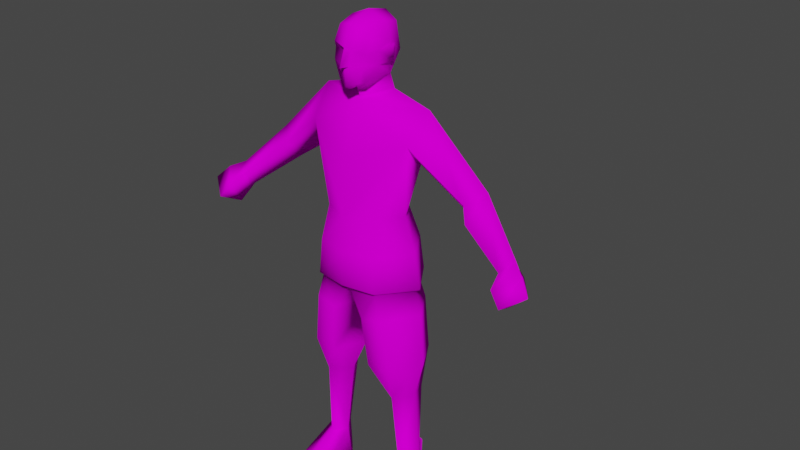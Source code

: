 # Source: anim_ppsh.blend  (saved by Blender 3.3.6; exported with 4.5.12 LTS)
import bpy
from mathutils import Matrix  # noqa: F401  (used for matrix-valued properties, if any)

bpy.ops.wm.read_factory_settings(use_empty=True)
scene = bpy.context.scene
scene.name = 'Scene'

# ---- collections
col_collection = bpy.data.collections.new('Collection'); scene.collection.children.link(col_collection)
col_collection_001 = bpy.data.collections.new('Collection.001'); scene.collection.children.link(col_collection_001)
col_collection_002 = bpy.data.collections.new('Collection.002'); scene.collection.children.link(col_collection_002)

# ---- images (referenced by path relative to the original .blend; pixels are not part of the script)
import os
ASSET_DIR = os.environ.get("B2B_ASSET_DIR", "")  # directory of the original .blend (textures are referenced by path, not embedded)
HERE = os.path.dirname(os.path.abspath(__file__))  # packed textures are extracted next to this script under _unpacked/

def load_image(name, relpath, width, height, colorspace="sRGB"):
    """Load a texture the original file referenced (path relative to the .blend, or extracted next to this script)."""
    p = next((c for c in (os.path.join(HERE, relpath), os.path.join(ASSET_DIR, relpath)) if relpath and os.path.exists(c)), "")
    if p:
        img = bpy.data.images.load(p, check_existing=True)
        img.name = name
    else:  # same state as the original file: an image datablock whose file is absent (Cycles renders it pink)
        img = bpy.data.images.new(name, width, height)
        img.source = "FILE"
        img.filepath = "//" + (relpath or name)
    img.colorspace_settings.name = colorspace
    return img
img_sr_head_1_128_png = load_image('SR_Head_1_128.png', 'SR_Head_1_128.png', 1024, 1024, 'sRGB')
img_sr_skin_256_v2_png = load_image('SR_Skin_256_V2.png', 'SR_Skin_256_V2.png', 1024, 1024, 'sRGB')
img_ppsh_magazine_texture_128_png_002 = load_image('PPSH_Magazine_Texture_128.png.002', 'PPSH_Magazine_Texture_128.png', 1024, 1024, 'sRGB')
img_ppsh_normalmap_001 = load_image('PPSH_NormalMap.001', 'PPSH_NormalMap.png', 1024, 1024, 'sRGB')
img_ppsh_texture_256_png_002 = load_image('PPSH_Texture_256.png.002', 'PPSH_Texture_256.png', 1024, 1024, 'sRGB')
img_ppsh_backsight_png_003 = load_image('PPSH_BackSight.png.003', 'PPSH_BackSight.png', 1024, 1024, 'sRGB')
img_ppsh_frontsight_png_003 = load_image('PPSH_FrontSight.png.003', 'PPSH_FrontSight.png', 1024, 1024, 'sRGB')

# ---- materials (node trees are filled in below, after node groups)
mat_head = bpy.data.materials.new('Head')
mat_skin = bpy.data.materials.new('Skin')
mat_ppsh_magazine_001 = bpy.data.materials.new('PPSH_Magazine.001')
mat_ppsh_001 = bpy.data.materials.new('PPSH.001')
mat_ppsh_backsight_001 = bpy.data.materials.new('PPSH_BackSight.001')
mat_ppsh_frontsight_001 = bpy.data.materials.new('PPSH_FrontSight.001')

# ---- node groups
ng_auto_smooth = bpy.data.node_groups.new('Auto Smooth', 'GeometryNodeTree')
_s = ng_auto_smooth.interface.new_socket(name='Geometry', in_out='OUTPUT', socket_type='NodeSocketGeometry')
_s = ng_auto_smooth.interface.new_socket(name='Geometry', in_out='INPUT', socket_type='NodeSocketGeometry')
_s = ng_auto_smooth.interface.new_socket(name='Angle', in_out='INPUT', socket_type='NodeSocketFloat')
_s.subtype = 'ANGLE'
_s.min_value = 0.0
_s.max_value = 3.142
ng_auto_smooth.is_modifier = True
_N = ng_auto_smooth.nodes; _L = ng_auto_smooth.links
n0 = _N.new('NodeGroupOutput'); n0.name = 'Group Output'; n0.location = (480, -100)
n1 = _N.new('NodeGroupInput'); n1.name = 'Group Input'; n1.location = (-420, -300)
n2 = _N.new('NodeGroupInput'); n2.name = 'Group Input.001'; n2.location = (-60, -100)
n3 = _N.new('GeometryNodeSetShadeSmooth'); n3.name = 'Set Shade Smooth'; n3.location = (120, -100)
n3.domain = 'EDGE'
n4 = _N.new('GeometryNodeSetShadeSmooth'); n4.name = 'Set Shade Smooth.001'; n4.location = (300, -100)
n5 = _N.new('GeometryNodeInputMeshEdgeAngle'); n5.name = 'Edge Angle'; n5.location = (-420, -220)
n6 = _N.new('GeometryNodeInputEdgeSmooth'); n6.name = 'Is Edge Smooth'; n6.location = (-60, -160)
n7 = _N.new('GeometryNodeInputShadeSmooth'); n7.name = 'Is Face Smooth'; n7.location = (-240, -340)
n8 = _N.new('FunctionNodeBooleanMath'); n8.name = 'Boolean Math'; n8.location = (-60, -220)
n9 = _N.new('FunctionNodeCompare'); n9.name = 'Compare'; n9.location = (-240, -180)
n9.operation = 'LESS_EQUAL'
_L.new(n5.outputs[0], n9.inputs[0])
_L.new(n4.outputs[0], n0.inputs[0])
_L.new(n1.outputs[1], n9.inputs[1])
_L.new(n9.outputs[0], n8.inputs[0])
_L.new(n7.outputs[0], n8.inputs[1])
_L.new(n2.outputs[0], n3.inputs[0])
_L.new(n6.outputs[0], n3.inputs[1])
_L.new(n3.outputs[0], n4.inputs[0])
_L.new(n8.outputs[0], n3.inputs[2])
n0.is_active_output = True

# ---- material node trees
mat_head.use_nodes = True; mat_head.node_tree.nodes.clear()
_N = mat_head.node_tree.nodes; _L = mat_head.node_tree.links
n0 = _N.new('ShaderNodeBsdfPrincipled'); n0.name = 'Principled BSDF'; n0.location = (10, 300)
n0.distribution = 'GGX'
n0.subsurface_method = 'RANDOM_WALK_SKIN'
n0.inputs[2].default_value = 0.2717
n0.inputs[3].default_value = 1.45
n0.inputs[13].default_value = 0.0
n0.inputs[27].default_value = (0.0, 0.0, 0.0, 1.0)
n0.inputs[28].default_value = 1.0
n1 = _N.new('ShaderNodeOutputMaterial'); n1.name = 'Material Output'; n1.location = (300, 300)
n2 = _N.new('ShaderNodeTexImage'); n2.name = 'Image Texture'; n2.location = (-348, 141)
n2.image = img_sr_head_1_128_png
n2.interpolation = 'Closest'
_L.new(n0.outputs[0], n1.inputs[0])
_L.new(n2.outputs[0], n0.inputs[0])
n1.is_active_output = True
mat_skin.use_nodes = True; mat_skin.node_tree.nodes.clear()
_N = mat_skin.node_tree.nodes; _L = mat_skin.node_tree.links
n0 = _N.new('ShaderNodeBsdfPrincipled'); n0.name = 'Principled BSDF'; n0.location = (10, 300)
n0.distribution = 'GGX'
n0.subsurface_method = 'RANDOM_WALK_SKIN'
n0.inputs[3].default_value = 1.45
n0.inputs[13].default_value = 0.0
n0.inputs[27].default_value = (0.0, 0.0, 0.0, 1.0)
n0.inputs[28].default_value = 1.0
n1 = _N.new('ShaderNodeOutputMaterial'); n1.name = 'Material Output'; n1.location = (300, 300)
n2 = _N.new('ShaderNodeTexImage'); n2.name = 'Image Texture'; n2.location = (-323, 156)
n2.image = img_sr_skin_256_v2_png
n2.interpolation = 'Closest'
_L.new(n0.outputs[0], n1.inputs[0])
_L.new(n2.outputs[0], n0.inputs[0])
n1.is_active_output = True
mat_ppsh_magazine_001.use_nodes = True; mat_ppsh_magazine_001.node_tree.nodes.clear()
_N = mat_ppsh_magazine_001.node_tree.nodes; _L = mat_ppsh_magazine_001.node_tree.links
n0 = _N.new('ShaderNodeBsdfPrincipled'); n0.name = 'Principled BSDF'; n0.location = (10, 300)
n0.distribution = 'GGX'
n0.subsurface_method = 'RANDOM_WALK_SKIN'
n0.inputs[3].default_value = 1.45
n0.inputs[13].default_value = 0.0
n0.inputs[27].default_value = (0.0, 0.0, 0.0, 1.0)
n0.inputs[28].default_value = 1.0
n1 = _N.new('ShaderNodeOutputMaterial'); n1.name = 'Material Output'; n1.location = (300, 300)
n2 = _N.new('ShaderNodeTexImage'); n2.name = 'Image Texture'; n2.location = (-322, 158)
n2.image = img_ppsh_magazine_texture_128_png_002
n2.interpolation = 'Closest'
_L.new(n0.outputs[0], n1.inputs[0])
_L.new(n2.outputs[0], n0.inputs[0])
n1.is_active_output = True
mat_ppsh_001.use_nodes = True; mat_ppsh_001.node_tree.nodes.clear()
_N = mat_ppsh_001.node_tree.nodes; _L = mat_ppsh_001.node_tree.links
n0 = _N.new('ShaderNodeOutputMaterial'); n0.name = 'Material Output'; n0.location = (300, 300)
n1 = _N.new('ShaderNodeTexImage'); n1.name = 'Image Texture.001'; n1.location = (-527, -145)
n1.image = img_ppsh_normalmap_001
n1.interpolation = 'Closest'
n2 = _N.new('ShaderNodeBsdfPrincipled'); n2.name = 'Principled BSDF'; n2.location = (10, 300)
n2.distribution = 'GGX'
n2.subsurface_method = 'RANDOM_WALK_SKIN'
n2.inputs[3].default_value = 1.45
n2.inputs[13].default_value = 0.0
n2.inputs[27].default_value = (0.0, 0.0, 0.0, 1.0)
n2.inputs[28].default_value = 1.0
n3 = _N.new('ShaderNodeMix'); n3.name = 'Mix'; n3.location = (-220, 12)
n3.data_type = 'RGBA'
n3.inputs[0].default_value = 0.475
n4 = _N.new('ShaderNodeTexImage'); n4.name = 'Image Texture'; n4.location = (-532, 179)
n4.image = img_ppsh_texture_256_png_002
n4.interpolation = 'Closest'
_L.new(n2.outputs[0], n0.inputs[0])
_L.new(n1.outputs[0], n3.inputs[7])
_L.new(n4.outputs[0], n3.inputs[6])
_L.new(n3.outputs[2], n2.inputs[0])
n0.is_active_output = True
mat_ppsh_backsight_001.use_nodes = True; mat_ppsh_backsight_001.node_tree.nodes.clear()
_N = mat_ppsh_backsight_001.node_tree.nodes; _L = mat_ppsh_backsight_001.node_tree.links
n0 = _N.new('ShaderNodeBsdfPrincipled'); n0.name = 'Principled BSDF'; n0.location = (10, 300)
n0.distribution = 'GGX'
n0.subsurface_method = 'RANDOM_WALK_SKIN'
n0.inputs[3].default_value = 1.45
n0.inputs[27].default_value = (0.0, 0.0, 0.0, 1.0)
n0.inputs[28].default_value = 1.0
n1 = _N.new('ShaderNodeOutputMaterial'); n1.name = 'Material Output'; n1.location = (300, 300)
n2 = _N.new('ShaderNodeTexImage'); n2.name = 'Image Texture'; n2.location = (-368, 78)
n2.image = img_ppsh_backsight_png_003
n2.interpolation = 'Closest'
_L.new(n0.outputs[0], n1.inputs[0])
_L.new(n2.outputs[0], n0.inputs[0])
n1.is_active_output = True
mat_ppsh_frontsight_001.use_nodes = True; mat_ppsh_frontsight_001.node_tree.nodes.clear()
_N = mat_ppsh_frontsight_001.node_tree.nodes; _L = mat_ppsh_frontsight_001.node_tree.links
n0 = _N.new('ShaderNodeBsdfPrincipled'); n0.name = 'Principled BSDF'; n0.location = (10, 300)
n0.distribution = 'GGX'
n0.subsurface_method = 'RANDOM_WALK_SKIN'
n0.inputs[3].default_value = 1.45
n0.inputs[27].default_value = (0.0, 0.0, 0.0, 1.0)
n0.inputs[28].default_value = 1.0
n1 = _N.new('ShaderNodeOutputMaterial'); n1.name = 'Material Output'; n1.location = (300, 300)
n2 = _N.new('ShaderNodeTexImage'); n2.name = 'Image Texture'; n2.location = (-492, 117)
n2.image = img_ppsh_frontsight_png_003
n2.interpolation = 'Closest'
_L.new(n0.outputs[0], n1.inputs[0])
_L.new(n2.outputs[0], n0.inputs[0])
n1.is_active_output = True

# ---- world
world_world = bpy.data.worlds.new('World'); scene.world = world_world
world_world.use_nodes = True; world_world.node_tree.nodes.clear()
_N = world_world.node_tree.nodes; _L = world_world.node_tree.links
n0 = _N.new('ShaderNodeOutputWorld'); n0.name = 'World Output'; n0.location = (300, 300)
n1 = _N.new('ShaderNodeBackground'); n1.name = 'Background'; n1.location = (10, 300)
n1.inputs[0].default_value = (0.05088, 0.05088, 0.05088, 1.0)
_L.new(n1.outputs[0], n0.inputs[0])
n0.is_active_output = True
world_world.color = (0.05088, 0.05088, 0.05088)
world_world.use_sun_shadow = False
world_world.sun_shadow_jitter_overblur = 0.0

# ---- meshes
me_cube_001 = bpy.data.meshes.new('Cube.001')
me_cube_001.from_pydata([(0.2081, 0.04616, 1.46), (0.3736, 0.002723, 1.21), (0.1907, -0.04173, 1.364), (0.0, 0.1279, 1.43), (0.1439, 0.1434, 1.369), (0.0, -0.0626, 1.446), (0.0, -0.1403, 0.8565), (0.0, 0.156, 0.8565), (0.2145, -0.001454, 0.8565), (0.0364, -0.08548, 1.541), (0.05397, -0.05981, 1.704), (0.05806, 0.03974, 1.547), (0.05873, 0.06817, 1.706), (0.0, -0.03661, 1.477), (0.0, 0.07869, 1.499), (0.06683, 0.04951, 1.497), (0.0, 0.07519, 1.545), (0.0, 0.08717, 1.727), (0.06799, 0.07462, 1.618), (0.06576, 0.009059, 1.718), (0.05804, -0.08137, 1.656), (0.0, -0.09935, 1.524), (0.0, -0.07576, 1.718), (0.0, -0.05046, 1.516), (0.0, 0.1026, 1.636), (0.07552, 0.02495, 1.649), (0.0, -0.1037, 1.65), (0.0, 0.008407, 1.745), (0.1254, 0.004153, 0.1349), (0.2046, 0.01178, 0.1364), (0.1085, 0.008032, 0.0009261), (0.2212, 0.01829, 0.0009261), (0.0, 0.1544, 1.312), (0.0, -0.1161, 1.31), (0.0, -0.107, 0.8434), (0.1944, 0.002524, 0.8438), (0.0, 0.1227, 0.8434), (0.08231, -0.002215, 0.4306), (0.1976, -0.002215, 0.4375), (0.2313, -0.001307, 0.572), (0.02091, -0.001307, 0.5639), (0.12, -0.196, 0.04282), (0.2192, -0.1878, 0.04314), (0.1031, -0.2075, 0.0002332), (0.2392, -0.2004, 0.0002332), (0.3947, 0.1149, 1.189), (0.0, 0.1256, 1.101), (0.0, -0.1278, 1.101), (0.09736, -0.08576, 1.101), (0.1012, 0.07788, 1.101), (0.05578, -0.08495, 1.6), (0.06621, 0.02573, 1.59), (0.0, -0.1055, 1.592), (0.01436, -0.09886, 1.593), (0.05694, -0.0777, 1.635), (0.01046, -0.0876, 1.641), (0.0, -0.1254, 1.592), (0.04438, -0.06485, 1.537), (0.06214, -0.01668, 1.587), (0.0, -0.07983, 1.516), (0.06562, -0.02099, 1.633), (0.08226, 0.02573, 1.596), (0.08685, 0.02495, 1.652), (0.1154, -0.1226, 0.8565), (0.1292, 0.1249, 0.8584), (0.1602, 0.05887, 0.1354), (0.1606, -0.04382, 0.1355), (0.1632, 0.06836, 0.0009261), (0.1161, 0.1072, 0.8459), (0.1085, -0.1036, 0.8436), (0.176, 0.0598, 0.434), (0.1453, -0.06398, 0.4332), (0.1637, -0.09947, 0.566), (0.1746, 0.09858, 0.5807), (0.1724, -0.2257, 0.04294), (0.1741, -0.251, 0.0002332), (0.06247, 0.1228, 0.7471), (0.0, 0.01528, 0.7443), (0.1158, 0.0593, 0.4323), (0.0822, 0.1066, 0.5715), (0.05982, -0.1177, 0.7436), (0.07795, -0.1061, 0.5626), (0.1531, -0.001121, 1.101), (0.1782, 0.04286, 1.274), (0.426, 0.05715, 1.246), (0.3535, 0.0585, 1.156), (0.5455, -0.04726, 1.06), (0.5646, 0.03346, 1.047), (0.5769, -0.002166, 1.09), (0.5346, -0.00735, 1.017), (0.5979, -0.1165, 0.9846), (0.6168, 0.009679, 0.9825), (0.6648, -0.06616, 1.025), (0.5771, -0.03698, 0.9466), (0.4095, -0.03592, 1.17), (0.5809, 0.03911, 1.021), (0.6236, -0.03883, 1.069), (0.5596, -0.1057, 1.033), (0.5539, -0.00865, 0.9919), (0.1456, 0.1138, 0.7568), (0.1386, -0.1092, 0.7544), (0.2172, 0.001351, 0.7612), (0.0, 0.1457, 0.9787), (0.0, -0.1349, 0.9786), (0.1116, -0.111, 0.9793), (0.119, 0.1154, 0.9813), (0.1927, -0.001287, 0.9786), (0.0, -0.105, 1.586), (-0.2081, 0.04616, 1.46), (-0.3736, 0.002723, 1.21), (-0.1907, -0.04173, 1.364), (-0.1439, 0.1434, 1.369), (-0.2145, -0.001454, 0.8565), (-0.0364, -0.08548, 1.541), (-0.05397, -0.05981, 1.704), (-0.05806, 0.03974, 1.547), (-0.05873, 0.06817, 1.706), (-0.06683, 0.04951, 1.497), (-0.06799, 0.07462, 1.618), (-0.06576, 0.009059, 1.718), (-0.05804, -0.08137, 1.656), (-0.07552, 0.02495, 1.649), (-0.1254, 0.004153, 0.1349), (-0.2046, 0.01178, 0.1364), (-0.1085, 0.008032, 0.0009261), (-0.2212, 0.01829, 0.0009261), (-0.1944, 0.002524, 0.8438), (-0.08231, -0.002215, 0.4306), (-0.1976, -0.002215, 0.4375), (-0.2313, -0.001307, 0.572), (-0.02091, -0.001307, 0.5639), (-0.12, -0.196, 0.04282), (-0.2192, -0.1878, 0.04314), (-0.1031, -0.2075, 0.0002332), (-0.2392, -0.2004, 0.0002332), (-0.3947, 0.1149, 1.189), (-0.09736, -0.08576, 1.101), (-0.1012, 0.07788, 1.101), (-0.05578, -0.08495, 1.6), (-0.06621, 0.02573, 1.59), (-0.01436, -0.09886, 1.593), (-0.05694, -0.0777, 1.635), (-0.01046, -0.0876, 1.641), (-0.04438, -0.06485, 1.537), (-0.06214, -0.01668, 1.587), (-0.06562, -0.02099, 1.633), (-0.08226, 0.02573, 1.596), (-0.08685, 0.02495, 1.652), (-0.1154, -0.1226, 0.8565), (-0.1292, 0.1249, 0.8584), (-0.1602, 0.05887, 0.1354), (-0.1606, -0.04382, 0.1355), (-0.1632, 0.06836, 0.0009261), (-0.1161, 0.1072, 0.8459), (-0.1085, -0.1036, 0.8436), (-0.176, 0.0598, 0.434), (-0.1453, -0.06398, 0.4332), (-0.1637, -0.09947, 0.566), (-0.1746, 0.09858, 0.5807), (-0.1724, -0.2257, 0.04294), (-0.1741, -0.251, 0.0002332), (-0.06247, 0.1228, 0.7471), (-0.1158, 0.0593, 0.4323), (-0.0822, 0.1066, 0.5715), (-0.05982, -0.1177, 0.7436), (-0.07795, -0.1061, 0.5626), (-0.1531, -0.001121, 1.101), (-0.1782, 0.04286, 1.274), (-0.426, 0.05715, 1.246), (-0.3535, 0.0585, 1.156), (-0.5455, -0.04726, 1.06), (-0.5646, 0.03346, 1.047), (-0.5769, -0.002166, 1.09), (-0.5346, -0.00735, 1.017), (-0.5979, -0.1165, 0.9846), (-0.6168, 0.009679, 0.9825), (-0.6648, -0.06616, 1.025), (-0.5771, -0.03698, 0.9466), (-0.4095, -0.03592, 1.17), (-0.5809, 0.03911, 1.021), (-0.6236, -0.03883, 1.069), (-0.5596, -0.1057, 1.033), (-0.5539, -0.00865, 0.9919), (-0.1456, 0.1138, 0.7568), (-0.1386, -0.1092, 0.7544), (-0.2172, 0.001351, 0.7612), (-0.1116, -0.111, 0.9793), (-0.119, 0.1154, 0.9813), (-0.1927, -0.001287, 0.9786)], [], [(3, 0, 4), (0, 2, 1, 84), (82, 83, 2, 48), (24, 17, 12, 18), (16, 24, 18, 11), (11, 18, 25, 51), (18, 12, 19, 25), (25, 19, 10, 20), (55, 54, 20, 26), (20, 10, 22, 26), (11, 23, 13, 15), (0, 15, 13, 5), (3, 14, 15, 0), (12, 17, 27, 19), (16, 11, 15, 14), (19, 27, 22, 10), (106, 105, 49, 82), (71, 37, 28, 66), (70, 38, 29, 65), (66, 28, 41, 74), (65, 29, 31, 67), (47, 48, 2, 33), (103, 6, 63, 104), (64, 8, 35, 68), (34, 77, 80), (73, 39, 38, 70), (81, 40, 37, 71), (68, 35, 101, 99), (74, 41, 43, 75), (31, 29, 42, 44), (28, 30, 43, 41), (67, 31, 44, 75), (1, 85, 94), (2, 0, 5), (46, 32, 4, 49), (9, 50, 53), (11, 57, 59, 23), (55, 26, 56, 53), (52, 53, 56), (50, 54, 55, 53), (50, 9, 57, 58), (25, 60, 62), (54, 60, 25, 20), (58, 57, 11, 51), (59, 57, 9, 21), (58, 60, 54, 50), (60, 58, 61, 62), (58, 51, 61), (51, 25, 62, 61), (102, 105, 64, 7), (83, 4, 45, 85), (106, 82, 48, 104), (4, 0, 84, 45), (84, 94, 86, 88), (42, 74, 75, 44), (35, 69, 100, 101), (39, 72, 71, 38), (79, 73, 70, 78), (29, 66, 74, 42), (78, 70, 65), (38, 71, 66, 29), (80, 100, 69, 34), (8, 63, 69, 35), (76, 99, 73, 79), (37, 78, 65, 28), (28, 65, 67, 30), (40, 79, 78, 37), (77, 76, 79, 40), (30, 67, 75, 43), (63, 6, 34, 69), (72, 81, 71), (81, 80, 77, 40), (7, 64, 68, 36), (77, 36, 76), (49, 4, 83, 82), (2, 83, 85, 1), (85, 45, 87, 89), (45, 84, 88, 87), (95, 96, 92, 91), (96, 97, 90, 92), (97, 98, 93, 90), (98, 95, 91, 93), (92, 90, 93, 91), (94, 85, 89, 86), (94, 84, 1), (33, 2, 5), (89, 87, 95, 98), (86, 89, 98, 97), (88, 86, 97, 96), (87, 88, 96, 95), (32, 3, 4), (99, 76, 36, 68), (100, 80, 81, 72), (101, 100, 72, 39), (99, 101, 39, 73), (8, 106, 104, 63), (46, 49, 105, 102), (47, 103, 104, 48), (8, 64, 105, 106), (21, 9, 53), (52, 107, 53), (53, 107, 21), (3, 111, 108), (108, 168, 109, 110), (166, 136, 110, 167), (24, 118, 116, 17), (16, 115, 118, 24), (115, 139, 121, 118), (118, 121, 119, 116), (121, 120, 114, 119), (142, 26, 120, 141), (120, 26, 22, 114), (115, 117, 13, 23), (108, 5, 13, 117), (3, 108, 117, 14), (116, 119, 27, 17), (16, 14, 117, 115), (119, 114, 22, 27), (188, 166, 137, 187), (156, 151, 122, 127), (155, 150, 123, 128), (151, 159, 131, 122), (150, 152, 125, 123), (47, 33, 110, 136), (103, 186, 148, 6), (149, 153, 126, 112), (34, 164, 77), (158, 155, 128, 129), (165, 156, 127, 130), (153, 183, 185, 126), (159, 160, 133, 131), (125, 134, 132, 123), (122, 131, 133, 124), (152, 160, 134, 125), (109, 178, 169), (110, 5, 108), (46, 137, 111, 32), (113, 140, 138), (115, 23, 59, 143), (142, 140, 56, 26), (52, 56, 140), (138, 140, 142, 141), (138, 144, 143, 113), (121, 147, 145), (141, 120, 121, 145), (144, 139, 115, 143), (59, 21, 113, 143), (144, 138, 141, 145), (145, 147, 146, 144), (144, 146, 139), (139, 146, 147, 121), (102, 7, 149, 187), (167, 169, 135, 111), (188, 186, 136, 166), (111, 135, 168, 108), (168, 172, 170, 178), (132, 134, 160, 159), (126, 185, 184, 154), (129, 128, 156, 157), (163, 162, 155, 158), (123, 132, 159, 151), (162, 150, 155), (128, 123, 151, 156), (164, 34, 154, 184), (112, 126, 154, 148), (161, 163, 158, 183), (127, 122, 150, 162), (122, 124, 152, 150), (130, 127, 162, 163), (77, 130, 163, 161), (124, 133, 160, 152), (148, 154, 34, 6), (157, 156, 165), (165, 130, 77, 164), (7, 36, 153, 149), (77, 161, 36), (137, 166, 167, 111), (110, 109, 169, 167), (169, 173, 171, 135), (135, 171, 172, 168), (179, 175, 176, 180), (180, 176, 174, 181), (181, 174, 177, 182), (182, 177, 175, 179), (176, 175, 177, 174), (178, 170, 173, 169), (178, 109, 168), (33, 5, 110), (173, 182, 179, 171), (170, 181, 182, 173), (172, 180, 181, 170), (171, 179, 180, 172), (32, 111, 3), (183, 153, 36, 161), (184, 157, 165, 164), (185, 129, 157, 184), (183, 158, 129, 185), (112, 148, 186, 188), (46, 102, 187, 137), (47, 136, 186, 103), (112, 188, 187, 149), (21, 140, 113), (52, 140, 107), (140, 21, 107)])
me_cube_001.polygons.foreach_set('use_smooth', [True] * 204)
me_cube_001.polygons.foreach_set('material_index', [1, 1, 1, 0, 0, 0, 0, 0, 0, 0, 1, 1, 1, 0, 1, 0, 1, 1, 1, 1, 1, 1, 1, 1, 1, 1, 1, 1, 1, 1, 1, 1, 1, 1, 1, 0, 0, 0, 0, 0, 0, 0, 0, 0, 0, 0, 0, 0, 0, 1, 1, 1, 1, 1, 1, 1, 1, 1, 1, 1, 1, 1, 1, 1, 1, 1, 1, 1, 1, 1, 1, 1, 1, 1, 1, 1, 1, 1, 1, 1, 1, 1, 1, 1, 1, 1, 1, 1, 1, 1, 1, 1, 1, 1, 1, 1, 1, 1, 1, 0, 0, 0, 1, 1, 1, 0, 0, 0, 0, 0, 0, 0, 1, 1, 1, 0, 1, 0, 1, 1, 1, 1, 1, 1, 1, 1, 1, 1, 1, 1, 1, 1, 1, 1, 1, 1, 1, 0, 0, 0, 0, 0, 0, 0, 0, 0, 0, 0, 0, 0, 0, 1, 1, 1, 1, 1, 1, 1, 1, 1, 1, 1, 1, 1, 1, 1, 1, 1, 1, 1, 1, 1, 1, 1, 1, 1, 1, 1, 1, 1, 1, 1, 1, 1, 1, 1, 1, 1, 1, 1, 1, 1, 1, 1, 1, 1, 1, 1, 1, 1, 1, 0, 0, 0])
_uv = me_cube_001.uv_layers.new(name='UVMap')
_uv.uv.foreach_set('vector', [0.4074, 0.4562, 0.2661, 0.5217, 0.3031, 0.4267, 0.3024, 0.6803, 0.3579, 0.5983, 0.529, 0.6619, 0.5241, 0.723, 0.2144, 0.2095, 0.2358, 0.3529, 0.175, 0.4208, 0.1285, 0.2036, 0.03923, 0.7154, 0.0, 0.4398, 0.1952, 0.4652, 0.2493, 0.7043, 0.1748, 0.9739, 0.03923, 0.7154, 0.2493, 0.7043, 0.3683, 0.8902, 0.3683, 0.8902, 0.2493, 0.7043, 0.3575, 0.5997, 0.3869, 0.7557, 0.2493, 0.7043, 0.1952, 0.4652, 0.3594, 0.4174, 0.3575, 0.5997, 0.3575, 0.5997, 0.3594, 0.4174, 0.5575, 0.3936, 0.6341, 0.5211, 0.7728, 0.534, 0.6424, 0.5798, 0.6341, 0.5211, 0.8055, 0.4803, 0.6341, 0.5211, 0.5575, 0.3936, 0.6949, 0.2856, 0.8055, 0.4803, 0.2467, 0.5782, 0.1656, 0.5703, 0.1689, 0.5398, 0.2498, 0.5404, 0.1939, 0.5147, 0.09196, 0.5463, 0.02943, 0.4949, 0.02932, 0.4654, 0.4074, 0.4562, 0.4143, 0.5147, 0.3665, 0.5306, 0.2661, 0.5217, 0.1952, 0.4652, 0.09564, 0.2973, 0.3254, 0.2207, 0.3594, 0.4174, 0.4622, 0.564, 0.4153, 0.567, 0.4121, 0.5313, 0.4625, 0.5326, 0.3594, 0.4174, 0.3254, 0.2207, 0.5913, 0.2223, 0.5575, 0.3936, 0.2195, 0.1027, 0.3175, 0.1177, 0.2962, 0.2129, 0.2144, 0.2095, 0.774, 0.7443, 0.7814, 0.6792, 1.0, 0.7172, 0.9952, 0.7611, 0.7737, 0.8532, 0.7714, 0.8045, 0.995, 0.8137, 0.9955, 0.8617, 0.1634, 0.9025, 0.1318, 0.935, 0.1317, 0.7767, 0.1676, 0.7597, 0.2214, 0.9853, 0.2029, 0.9386, 0.2999, 0.8959, 0.3205, 0.9517, 0.04567, 0.2028, 0.1285, 0.2036, 0.175, 0.4208, 0.03335, 0.3587, 0.04025, 0.1159, 0.03016, 0.02954, 0.1127, 0.02046, 0.1216, 0.1084, 0.4449, 0.402, 0.4169, 0.2529, 0.4382, 0.2565, 0.4648, 0.3973, 0.5173, 0.02823, 0.6231, 0.0, 0.573, 0.09304, 0.6621, 0.3335, 0.6668, 0.2621, 0.7596, 0.2609, 0.7642, 0.3093, 0.688, 0.138, 0.7266, 0.06918, 0.8001, 0.1466, 0.7663, 0.202, 0.4648, 0.3973, 0.4382, 0.2565, 0.5321, 0.2587, 0.5409, 0.3673, 0.1676, 0.7597, 0.1317, 0.7767, 0.1095, 0.7492, 0.1683, 0.7245, 0.2999, 0.8959, 0.2029, 0.9386, 0.2023, 0.7793, 0.2255, 0.7508, 0.1318, 0.935, 0.03469, 0.891, 0.1095, 0.7492, 0.1317, 0.7767, 0.2545, 0.646, 0.216, 0.6879, 0.05336, 0.6962, 0.01727, 0.6467, 0.5277, 0.8991, 0.5263, 0.8399, 0.5763, 0.905, 0.175, 0.4208, 0.1939, 0.5147, 0.02932, 0.4654, 0.3835, 0.2216, 0.3962, 0.3736, 0.3031, 0.4267, 0.2962, 0.2129, 0.7255, 0.8323, 0.6739, 0.6702, 0.7937, 0.6774, 0.3683, 0.8902, 0.6642, 0.8479, 0.7599, 0.9587, 0.6774, 0.9926, 0.6576, 0.03521, 0.7163, 0.0293, 0.7163, 0.2042, 0.6365, 0.1738, 0.6606, 0.2116, 0.6365, 0.1738, 0.7163, 0.2042, 0.6739, 0.6702, 0.6424, 0.5798, 0.7728, 0.534, 0.7937, 0.6774, 0.6739, 0.6702, 0.7255, 0.8323, 0.6642, 0.8479, 0.5034, 0.7424, 0.9145, 0.2402, 0.7932, 0.1702, 0.9389, 0.2172, 0.6424, 0.5798, 0.4897, 0.6176, 0.3575, 0.5997, 0.6341, 0.5211, 0.5034, 0.7424, 0.6642, 0.8479, 0.3683, 0.8902, 0.3869, 0.7557, 0.7599, 0.9587, 0.6642, 0.8479, 0.7255, 0.8323, 0.8114, 0.9239, 0.5034, 0.7424, 0.4897, 0.6176, 0.6424, 0.5798, 0.6739, 0.6702, 0.7932, 0.1702, 0.793, 0.03999, 0.9266, 0.0572, 0.9389, 0.2172, 0.793, 0.03999, 0.9103, 0.01217, 0.9266, 0.0572, 0.9689, 0.03474, 0.9689, 0.2024, 0.9389, 0.2172, 0.9266, 0.0572, 0.4051, 0.134, 0.3175, 0.1177, 0.3303, 0.0296, 0.4247, 0.04757, 0.3725, 0.8746, 0.2979, 0.7922, 0.5241, 0.7851, 0.5263, 0.8399, 0.2195, 0.1027, 0.2144, 0.2095, 0.1285, 0.2036, 0.1216, 0.1084, 0.2979, 0.7922, 0.3024, 0.6803, 0.5241, 0.723, 0.5241, 0.7851, 0.5241, 0.723, 0.5774, 0.6513, 0.7035, 0.6935, 0.6898, 0.7391, 0.2023, 0.7793, 0.1676, 0.7597, 0.1683, 0.7245, 0.2255, 0.7508, 0.4382, 0.2565, 0.4775, 0.1128, 0.5506, 0.1498, 0.5321, 0.2587, 0.6668, 0.2621, 0.6747, 0.1898, 0.7663, 0.202, 0.7596, 0.2609, 0.6765, 0.3925, 0.6621, 0.3335, 0.7642, 0.3093, 0.7741, 0.3524, 0.2029, 0.9386, 0.1634, 0.9025, 0.1676, 0.7597, 0.2023, 0.7793, 0.7756, 0.8979, 0.7737, 0.8532, 0.9955, 0.8617, 0.7714, 0.8045, 0.774, 0.7443, 0.9952, 0.7611, 0.995, 0.8137, 0.573, 0.09304, 0.5506, 0.1498, 0.4775, 0.1128, 0.5173, 0.02823, 0.4169, 0.2529, 0.458, 0.1025, 0.4775, 0.1128, 0.4382, 0.2565, 0.5583, 0.4294, 0.5409, 0.3673, 0.6621, 0.3335, 0.6765, 0.3925, 0.7817, 0.9495, 0.7756, 0.8979, 0.9955, 0.8617, 1.0, 0.9096, 0.1318, 0.935, 0.1131, 0.9826, 0.0115, 0.951, 0.03469, 0.891, 0.7192, 0.4657, 0.6765, 0.3925, 0.7741, 0.3524, 0.8001, 0.3962, 0.598, 0.5118, 0.5583, 0.4294, 0.6765, 0.3925, 0.7192, 0.4657, 0.211, 0.604, 0.2545, 0.646, 0.01727, 0.6467, 0.05122, 0.595, 0.458, 0.1025, 0.4949, 0.01546, 0.5173, 0.02823, 0.4775, 0.1128, 0.6747, 0.1898, 0.688, 0.138, 0.7663, 0.202, 0.688, 0.138, 0.573, 0.09304, 0.6231, 0.0, 0.7266, 0.06918, 0.4783, 0.5004, 0.4449, 0.402, 0.4648, 0.3973, 0.4997, 0.4883, 0.598, 0.5118, 0.4997, 0.4883, 0.5583, 0.4294, 0.2962, 0.2129, 0.3031, 0.4267, 0.2358, 0.3529, 0.2144, 0.2095, 0.3582, 0.9663, 0.3725, 0.8746, 0.5263, 0.8399, 0.5277, 0.8991, 0.5263, 0.8399, 0.5241, 0.7851, 0.6944, 0.7835, 0.7022, 0.8258, 0.5241, 0.7851, 0.5241, 0.723, 0.6898, 0.7391, 0.6944, 0.7835, 0.8124, 0.5997, 0.7996, 0.5258, 0.844, 0.5048, 0.8515, 0.5781, 0.8402, 0.4558, 0.9138, 0.4589, 0.9129, 0.5053, 0.844, 0.5048, 0.9591, 0.5101, 0.9443, 0.587, 0.9038, 0.5719, 0.9129, 0.5053, 0.8873, 0.6118, 0.8423, 0.6218, 0.8515, 0.5781, 0.9038, 0.5719, 0.844, 0.5048, 0.9129, 0.5053, 0.9038, 0.5719, 0.8515, 0.5781, 0.5763, 0.905, 0.5263, 0.8399, 0.7022, 0.8258, 0.7023, 0.8701, 0.5774, 0.6513, 0.5241, 0.723, 0.529, 0.6619, 0.03335, 0.3587, 0.175, 0.4208, 0.02932, 0.4654, 0.8892, 0.6352, 0.8466, 0.6447, 0.8423, 0.6218, 0.8873, 0.6118, 0.9884, 0.5491, 0.9678, 0.588, 0.9443, 0.587, 0.9591, 0.5101, 0.8402, 0.409, 0.8859, 0.4189, 0.9138, 0.4589, 0.8402, 0.4558, 0.7894, 0.5965, 0.7674, 0.5599, 0.7996, 0.5258, 0.8124, 0.5997, 0.3962, 0.3736, 0.4074, 0.4562, 0.3031, 0.4267, 0.5409, 0.3673, 0.5583, 0.4294, 0.4997, 0.4883, 0.4648, 0.3973, 0.5506, 0.1498, 0.573, 0.09304, 0.688, 0.138, 0.6747, 0.1898, 0.5321, 0.2587, 0.5506, 0.1498, 0.6747, 0.1898, 0.6668, 0.2621, 0.5409, 0.3673, 0.5321, 0.2587, 0.6668, 0.2621, 0.6621, 0.3335, 0.2233, 0.01395, 0.2195, 0.1027, 0.1216, 0.1084, 0.1127, 0.02046, 0.3835, 0.2216, 0.2962, 0.2129, 0.3175, 0.1177, 0.4051, 0.134, 0.04567, 0.2028, 0.04025, 0.1159, 0.1216, 0.1084, 0.1285, 0.2036, 0.2233, 0.01395, 0.3303, 0.0296, 0.3175, 0.1177, 0.2195, 0.1027, 0.8396, 0.8771, 0.7255, 0.8323, 0.7937, 0.6774, 0.8396, 0.6792, 0.8396, 0.6977, 0.7937, 0.6774, 0.7937, 0.6774, 0.8396, 0.6977, 0.8396, 0.8771, 0.4074, 0.4562, 0.3031, 0.4267, 0.2661, 0.5217, 0.3024, 0.6803, 0.5241, 0.723, 0.529, 0.6619, 0.3579, 0.5983, 0.2144, 0.2095, 0.1285, 0.2036, 0.175, 0.4208, 0.2358, 0.3529, 0.03923, 0.7154, 0.2493, 0.7043, 0.1952, 0.4652, 0.0, 0.4398, 0.1748, 0.9739, 0.3683, 0.8902, 0.2493, 0.7043, 0.03923, 0.7154, 0.3683, 0.8902, 0.3869, 0.7557, 0.3575, 0.5997, 0.2493, 0.7043, 0.2493, 0.7043, 0.3575, 0.5997, 0.3594, 0.4174, 0.1952, 0.4652, 0.3575, 0.5997, 0.6341, 0.5211, 0.5575, 0.3936, 0.3594, 0.4174, 0.7728, 0.534, 0.8055, 0.4803, 0.6341, 0.5211, 0.6424, 0.5798, 0.6341, 0.5211, 0.8055, 0.4803, 0.6949, 0.2856, 0.5575, 0.3936, 0.2467, 0.5782, 0.2498, 0.5404, 0.1689, 0.5398, 0.1656, 0.5703, 0.1939, 0.5147, 0.02932, 0.4654, 0.02943, 0.4949, 0.09196, 0.5463, 0.4074, 0.4562, 0.2661, 0.5217, 0.3665, 0.5306, 0.4143, 0.5147, 0.1952, 0.4652, 0.3594, 0.4174, 0.3254, 0.2207, 0.09564, 0.2973, 0.4622, 0.564, 0.4625, 0.5326, 0.4121, 0.5313, 0.4153, 0.567, 0.3594, 0.4174, 0.5575, 0.3936, 0.5913, 0.2223, 0.3254, 0.2207, 0.2195, 0.1027, 0.2144, 0.2095, 0.2962, 0.2129, 0.3175, 0.1177, 0.774, 0.7443, 0.9952, 0.7611, 1.0, 0.7172, 0.7814, 0.6792, 0.7737, 0.8532, 0.9955, 0.8617, 0.995, 0.8137, 0.7714, 0.8045, 0.1634, 0.9025, 0.1676, 0.7597, 0.1317, 0.7767, 0.1318, 0.935, 0.2214, 0.9853, 0.3205, 0.9517, 0.2999, 0.8959, 0.2029, 0.9386, 0.04567, 0.2028, 0.03335, 0.3587, 0.175, 0.4208, 0.1285, 0.2036, 0.04025, 0.1159, 0.1216, 0.1084, 0.1127, 0.02046, 0.03016, 0.02954, 0.4449, 0.402, 0.4648, 0.3973, 0.4382, 0.2565, 0.4169, 0.2529, 0.5173, 0.02823, 0.573, 0.09304, 0.6231, 0.0, 0.6621, 0.3335, 0.7642, 0.3093, 0.7596, 0.2609, 0.6668, 0.2621, 0.688, 0.138, 0.7663, 0.202, 0.8001, 0.1466, 0.7266, 0.06918, 0.4648, 0.3973, 0.5409, 0.3673, 0.5321, 0.2587, 0.4382, 0.2565, 0.1676, 0.7597, 0.1683, 0.7245, 0.1095, 0.7492, 0.1317, 0.7767, 0.2999, 0.8959, 0.2255, 0.7508, 0.2023, 0.7793, 0.2029, 0.9386, 0.1318, 0.935, 0.1317, 0.7767, 0.1095, 0.7492, 0.03469, 0.891, 0.2545, 0.646, 0.01727, 0.6467, 0.05336, 0.6962, 0.216, 0.6879, 0.5277, 0.8991, 0.5763, 0.905, 0.5263, 0.8399, 0.175, 0.4208, 0.02932, 0.4654, 0.1939, 0.5147, 0.3835, 0.2216, 0.2962, 0.2129, 0.3031, 0.4267, 0.3962, 0.3736, 0.7255, 0.8323, 0.7937, 0.6774, 0.6739, 0.6702, 0.3683, 0.8902, 0.6774, 0.9926, 0.7599, 0.9587, 0.6642, 0.8479, 0.6576, 0.03521, 0.6365, 0.1738, 0.7163, 0.2042, 0.7163, 0.0293, 0.6606, 0.2116, 0.7163, 0.2042, 0.6365, 0.1738, 0.6739, 0.6702, 0.7937, 0.6774, 0.7728, 0.534, 0.6424, 0.5798, 0.6739, 0.6702, 0.5034, 0.7424, 0.6642, 0.8479, 0.7255, 0.8323, 0.9145, 0.2402, 0.9389, 0.2172, 0.7932, 0.1702, 0.6424, 0.5798, 0.6341, 0.5211, 0.3575, 0.5997, 0.4897, 0.6176, 0.5034, 0.7424, 0.3869, 0.7557, 0.3683, 0.8902, 0.6642, 0.8479, 0.7599, 0.9587, 0.8114, 0.9239, 0.7255, 0.8323, 0.6642, 0.8479, 0.5034, 0.7424, 0.6739, 0.6702, 0.6424, 0.5798, 0.4897, 0.6176, 0.7932, 0.1702, 0.9389, 0.2172, 0.9266, 0.0572, 0.793, 0.03999, 0.793, 0.03999, 0.9266, 0.0572, 0.9103, 0.01217, 0.9689, 0.03474, 0.9266, 0.0572, 0.9389, 0.2172, 0.9689, 0.2024, 0.4051, 0.134, 0.4247, 0.04757, 0.3303, 0.0296, 0.3175, 0.1177, 0.3725, 0.8746, 0.5263, 0.8399, 0.5241, 0.7851, 0.2979, 0.7922, 0.2195, 0.1027, 0.1216, 0.1084, 0.1285, 0.2036, 0.2144, 0.2095, 0.2979, 0.7922, 0.5241, 0.7851, 0.5241, 0.723, 0.3024, 0.6803, 0.5241, 0.723, 0.6898, 0.7391, 0.7035, 0.6935, 0.5774, 0.6513, 0.2023, 0.7793, 0.2255, 0.7508, 0.1683, 0.7245, 0.1676, 0.7597, 0.4382, 0.2565, 0.5321, 0.2587, 0.5506, 0.1498, 0.4775, 0.1128, 0.6668, 0.2621, 0.7596, 0.2609, 0.7663, 0.202, 0.6747, 0.1898, 0.6765, 0.3925, 0.7741, 0.3524, 0.7642, 0.3093, 0.6621, 0.3335, 0.2029, 0.9386, 0.2023, 0.7793, 0.1676, 0.7597, 0.1634, 0.9025, 0.7756, 0.8979, 0.9955, 0.8617, 0.7737, 0.8532, 0.7714, 0.8045, 0.995, 0.8137, 0.9952, 0.7611, 0.774, 0.7443, 0.573, 0.09304, 0.5173, 0.02823, 0.4775, 0.1128, 0.5506, 0.1498, 0.4169, 0.2529, 0.4382, 0.2565, 0.4775, 0.1128, 0.458, 0.1025, 0.5583, 0.4294, 0.6765, 0.3925, 0.6621, 0.3335, 0.5409, 0.3673, 0.7817, 0.9495, 1.0, 0.9096, 0.9955, 0.8617, 0.7756, 0.8979, 0.1318, 0.935, 0.03469, 0.891, 0.0115, 0.951, 0.1131, 0.9826, 0.7192, 0.4657, 0.8001, 0.3962, 0.7741, 0.3524, 0.6765, 0.3925, 0.598, 0.5118, 0.7192, 0.4657, 0.6765, 0.3925, 0.5583, 0.4294, 0.211, 0.604, 0.05122, 0.595, 0.01727, 0.6467, 0.2545, 0.646, 0.458, 0.1025, 0.4775, 0.1128, 0.5173, 0.02823, 0.4949, 0.01546, 0.6747, 0.1898, 0.7663, 0.202, 0.688, 0.138, 0.688, 0.138, 0.7266, 0.06918, 0.6231, 0.0, 0.573, 0.09304, 0.4783, 0.5004, 0.4997, 0.4883, 0.4648, 0.3973, 0.4449, 0.402, 0.598, 0.5118, 0.5583, 0.4294, 0.4997, 0.4883, 0.2962, 0.2129, 0.2144, 0.2095, 0.2358, 0.3529, 0.3031, 0.4267, 0.3582, 0.9663, 0.5277, 0.8991, 0.5263, 0.8399, 0.3725, 0.8746, 0.5263, 0.8399, 0.7022, 0.8258, 0.6944, 0.7835, 0.5241, 0.7851, 0.5241, 0.7851, 0.6944, 0.7835, 0.6898, 0.7391, 0.5241, 0.723, 0.8124, 0.5997, 0.8515, 0.5781, 0.844, 0.5048, 0.7996, 0.5258, 0.8402, 0.4558, 0.844, 0.5048, 0.9129, 0.5053, 0.9138, 0.4589, 0.9591, 0.5101, 0.9129, 0.5053, 0.9038, 0.5719, 0.9443, 0.587, 0.8873, 0.6118, 0.9038, 0.5719, 0.8515, 0.5781, 0.8423, 0.6218, 0.844, 0.5048, 0.8515, 0.5781, 0.9038, 0.5719, 0.9129, 0.5053, 0.5763, 0.905, 0.7023, 0.8701, 0.7022, 0.8258, 0.5263, 0.8399, 0.5774, 0.6513, 0.529, 0.6619, 0.5241, 0.723, 0.03335, 0.3587, 0.02932, 0.4654, 0.175, 0.4208, 0.8892, 0.6352, 0.8873, 0.6118, 0.8423, 0.6218, 0.8466, 0.6447, 0.9884, 0.5491, 0.9591, 0.5101, 0.9443, 0.587, 0.9678, 0.588, 0.8402, 0.409, 0.8402, 0.4558, 0.9138, 0.4589, 0.8859, 0.4189, 0.7894, 0.5965, 0.8124, 0.5997, 0.7996, 0.5258, 0.7674, 0.5599, 0.3962, 0.3736, 0.3031, 0.4267, 0.4074, 0.4562, 0.5409, 0.3673, 0.4648, 0.3973, 0.4997, 0.4883, 0.5583, 0.4294, 0.5506, 0.1498, 0.6747, 0.1898, 0.688, 0.138, 0.573, 0.09304, 0.5321, 0.2587, 0.6668, 0.2621, 0.6747, 0.1898, 0.5506, 0.1498, 0.5409, 0.3673, 0.6621, 0.3335, 0.6668, 0.2621, 0.5321, 0.2587, 0.2233, 0.01395, 0.1127, 0.02046, 0.1216, 0.1084, 0.2195, 0.1027, 0.3835, 0.2216, 0.4051, 0.134, 0.3175, 0.1177, 0.2962, 0.2129, 0.04567, 0.2028, 0.1285, 0.2036, 0.1216, 0.1084, 0.04025, 0.1159, 0.2233, 0.01395, 0.2195, 0.1027, 0.3175, 0.1177, 0.3303, 0.0296, 0.8396, 0.8771, 0.7937, 0.6774, 0.7255, 0.8323, 0.8396, 0.6792, 0.7937, 0.6774, 0.8396, 0.6977, 0.7937, 0.6774, 0.8396, 0.8771, 0.8396, 0.6977])
me_cube_001.materials.append(mat_head)
me_cube_001.materials.append(mat_skin)
me_cube_001.use_remesh_fix_poles = True
me_cube_001.use_remesh_preserve_attributes = False
me_cube_001.use_paint_bone_selection = False
me_cube_001.use_paint_mask = True
me_cube_001.update()
me_cylinder_002 = bpy.data.meshes.new('Cylinder.002')
me_cylinder_002.from_pydata([(-7.12e-09, 0.02, 0.07407), (-7.12e-09, -0.02, 0.07407), (0.05237, 0.02, 0.05237), (0.05237, -0.02, 0.05237), (0.07407, 0.02, -2.278e-08), (0.07407, -0.02, -1.836e-08), (0.05237, 0.02, -0.05237), (0.05237, -0.02, -0.05237), (-1.359e-08, 0.02, -0.07407), (-1.359e-08, -0.02, -0.07407), (-0.05237, 0.02, -0.05237), (-0.05237, -0.02, -0.05237), (-0.07407, 0.02, -1.836e-08), (-0.07407, -0.02, -1.395e-08), (-0.05237, 0.02, 0.05237), (-0.05237, -0.02, 0.05237)], [], [(0, 1, 3, 2), (2, 3, 5, 4), (4, 5, 7, 6), (6, 7, 9, 8), (8, 9, 11, 10), (10, 11, 13, 12), (3, 1, 15, 13, 11, 9, 7, 5), (12, 13, 15, 14), (14, 15, 1, 0), (0, 2, 4, 6, 8, 10, 12, 14)])
me_cylinder_002.polygons.foreach_set('use_smooth', [True] * 10)
_uv = me_cylinder_002.uv_layers.new(name='UVMap')
_uv.uv.foreach_set('vector', [0.9147, 0.7968, 0.8017, 0.7968, 0.8017, 0.6367, 0.9147, 0.6367, 0.9147, 0.6367, 0.8017, 0.6367, 0.8017, 0.4766, 0.9147, 0.4766, 0.9147, 0.4766, 0.8017, 0.4766, 0.8017, 0.3165, 0.9147, 0.3165, 0.9147, 0.3165, 0.8017, 0.3165, 0.8017, 0.1564, 0.9147, 0.1564, 0.6013, 0.1564, 0.7143, 0.1564, 0.7143, 0.3165, 0.6013, 0.3165, 0.6013, 0.3165, 0.7143, 0.3165, 0.7143, 0.4766, 0.6013, 0.4766, 0.391, 0.4662, 0.2432, 0.5276, 0.09519, 0.4664, 0.03378, 0.3186, 0.09491, 0.1706, 0.2428, 0.1092, 0.3907, 0.1703, 0.4521, 0.3182, 0.6013, 0.4766, 0.7143, 0.4766, 0.7143, 0.6367, 0.6013, 0.6367, 0.6013, 0.6367, 0.7143, 0.6367, 0.7143, 0.7968, 0.6013, 0.7968, 0.2426, 0.9807, 0.0948, 0.9191, 0.03384, 0.7711, 0.09542, 0.6233, 0.2435, 0.5623, 0.3912, 0.6239, 0.4522, 0.772, 0.3906, 0.9197])
me_cylinder_002.materials.append(mat_ppsh_magazine_001)
me_cylinder_002.use_remesh_fix_poles = True
me_cylinder_002.use_remesh_preserve_attributes = False
me_cylinder_002.use_paint_bone_selection = False
me_cylinder_002.use_paint_mask = True
me_cylinder_002.update()
me_cube_005 = bpy.data.meshes.new('Cube.005')
me_cube_005.from_pydata([(-0.01401, -0.174, -0.006056), (-0.01401, -0.174, 0.0451), (-0.01401, -0.09085, -0.006056), (-0.01401, -0.09085, 0.0451), (0.01401, -0.174, -0.006056), (0.01401, -0.174, 0.0451), (0.01401, -0.09085, -0.006056), (0.01401, -0.09085, 0.0451), (-0.01401, -0.03224, -0.008243), (-0.01401, -0.03303, 0.04392), (0.01401, -0.03224, -0.008243), (0.01401, -0.03303, 0.04392), (0.01401, -0.05784, -0.006205), (-0.01401, -0.05784, -0.006205), (-0.01222, 0.04995, -0.05731), (-0.01222, 0.05014, -0.0004659), (0.01222, 0.04995, -0.05731), (0.01222, 0.05014, -0.0004659), (0.01276, 0.0153, 0.00965), (-0.01276, 0.0153, 0.00965), (-0.01276, 0.0108, -0.01806), (0.01276, 0.0108, -0.01806), (-0.01157, 0.0784, -0.05144), (-0.01163, 0.09144, 0.005309), (0.01157, 0.0784, -0.05144), (0.01163, 0.09144, 0.005309), (-0.01401, 0.2667, -0.1176), (-0.01401, 0.2718, -0.009537), (0.01401, 0.2667, -0.1176), (0.01401, 0.2718, -0.009537), (-0.01401, -0.2643, -0.006056), (0.01401, -0.2643, -0.006056), (-0.01401, -0.2721, 0.01859), (-0.01401, -0.2721, 0.0451), (0.01401, -0.2721, 0.01859), (0.01401, -0.2721, 0.0451), (-0.01401, -0.3064, 0.01859), (-0.01401, -0.3064, 0.0451), (0.01401, -0.3064, 0.01859), (0.01401, -0.3064, 0.0451), (-0.01221, -0.3294, 0.03199), (-0.01401, -0.3294, 0.0451), (0.01221, -0.3294, 0.03199), (0.01401, -0.3294, 0.0451), (-0.01221, -0.5569, 0.03199), (-0.01401, -0.5615, 0.0451), (0.01221, -0.5569, 0.03199), (0.01401, -0.5615, 0.0451), (-0.01193, -0.174, 0.05617), (-0.01193, -0.09085, 0.05617), (0.01193, -0.174, 0.05617), (0.01193, -0.09085, 0.05617), (-0.01193, -0.03784, 0.05499), (0.01193, -0.03784, 0.05499), (-0.01193, -0.2721, 0.05617), (0.01193, -0.2721, 0.05617), (-0.01193, -0.3064, 0.05617), (0.01193, -0.3064, 0.05617), (-0.01193, -0.3294, 0.05617), (0.01193, -0.3294, 0.05617), (-0.01193, -0.5656, 0.05617), (0.01193, -0.5656, 0.05617), (0.0, -0.09085, -0.006056), (0.0, -0.174, -0.006056), (0.0, -0.02483, -0.01138), (0.0, -0.02562, 0.04392), (0.0, 0.04995, -0.06641), (0.0, 0.05014, 0.006073), (0.0, 0.009646, -0.02695), (0.0, 0.01625, 0.01619), (0.0, 0.07411, -0.06307), (0.0, 0.09308, 0.01197), (0.0, 0.2667, -0.1267), (0.0, 0.2718, -0.002998), (0.0, -0.2643, -0.006056), (0.0, -0.2721, 0.01859), (0.0, -0.3064, 0.01859), (0.0, -0.3294, 0.0276), (0.0, -0.5546, 0.0276), (0.0, -0.5615, 0.0451), (0.0, -0.09085, 0.05989), (0.0, -0.174, 0.05989), (0.0, -0.03253, 0.05871), (0.0, -0.2721, 0.05989), (0.0, -0.3064, 0.05989), (0.0, -0.3294, 0.05989), (0.0, -0.5673, 0.05989), (0.0, -0.05784, -0.007197), (0.00409, -0.1239, -0.00746), (0.00409, -0.1255, -0.008953), (0.00409, -0.1265, -0.004222), (0.00409, -0.1282, -0.005239), (-0.00409, -0.1239, -0.00746), (-0.00409, -0.1255, -0.008953), (-0.00409, -0.1265, -0.004222), (-0.00409, -0.1282, -0.005239), (0.00409, -0.1086, -0.03686), (0.00409, -0.1086, -0.03961), (-0.00409, -0.1086, -0.03686), (-0.00409, -0.1086, -0.03961), (0.00409, -0.05201, -0.03768), (0.00409, -0.05201, -0.04019), (-0.00409, -0.05201, -0.03768), (-0.00409, -0.05201, -0.04019), (0.00409, -0.04287, -0.005945), (0.00409, -0.04033, -0.005993), (-0.00409, -0.04287, -0.005945), (-0.00409, -0.04033, -0.005993), (0.00409, -0.1184, -0.0303), (-0.00409, -0.1184, -0.0303), (-0.00409, -0.1203, -0.0317), (0.00409, -0.1203, -0.0317), (-0.00409, -0.04206, -0.02905), (0.00409, -0.04206, -0.02905), (0.00409, -0.0444, -0.02791), (-0.00409, -0.0444, -0.02791), (0.001709, -0.06287, -0.01605), (0.001709, -0.05844, -0.01515), (-0.001709, -0.06287, -0.01605), (-0.001709, -0.05844, -0.01515), (-0.001709, -0.05823, -0.02287), (0.001709, -0.05823, -0.02287), (0.001709, -0.06192, -0.02265), (-0.001709, -0.06192, -0.02265), (0.001709, -0.06733, -0.01086), (0.001709, -0.05398, -0.005069), (-0.001709, -0.06733, -0.01086), (-0.001709, -0.05398, -0.005069), (0.001709, -0.06375, -0.001661), (-0.001709, -0.06375, -0.001661), (-0.001709, -0.06182, -0.03121), (0.001709, -0.06182, -0.03121), (0.001709, -0.06435, -0.02971), (-0.001709, -0.06435, -0.02971), (-0.001709, -0.069, -0.0362), (0.001709, -0.069, -0.0362), (0.001709, -0.07068, -0.03525), (-0.001709, -0.07068, -0.03525), (-0.008878, -0.1465, 0.05626), (-0.008878, -0.1465, 0.07859), (-0.008878, -0.0977, 0.05626), (-0.008878, -0.0977, 0.07859), (-0.008878, -0.0977, 0.07859), (-0.008878, -0.0977, 0.05626), (-0.008878, -0.1465, 0.07859), (-0.008878, -0.1465, 0.05626), (0.008878, -0.1465, 0.07859), (0.008878, -0.0977, 0.05626), (0.008878, -0.1465, 0.05626), (0.008878, -0.0977, 0.07859), (0.008878, -0.1465, 0.07859), (0.008878, -0.0977, 0.05626), (0.008878, -0.1465, 0.05626), (0.008878, -0.0977, 0.07859), (-0.008913, -0.1222, 0.0705), (0.008913, -0.1222, 0.0705), (-0.008913, -0.1222, 0.05639), (0.008913, -0.1222, 0.05639), (-0.008913, -0.1222, 0.0705), (0.008913, -0.1222, 0.0705), (-0.008913, -0.1222, 0.05639), (0.008913, -0.1222, 0.05639), (-0.01604, -0.5252, 0.08695), (0.01604, -0.5252, 0.08695), (-0.01604, -0.5252, 0.05422), (0.01604, -0.5252, 0.05422), (-0.01604, -0.5252, 0.08695), (0.01604, -0.5252, 0.08695), (-0.01604, -0.5252, 0.05422), (0.01604, -0.5252, 0.05422)], [], [(0, 1, 3, 2), (9, 3, 49, 52), (6, 7, 5, 4), (1, 0, 30, 33), (62, 6, 4, 63), (33, 37, 56, 54), (69, 18, 17, 67), (2, 3, 13), (7, 12, 11), (62, 2, 13, 87), (66, 14, 22, 70), (11, 12, 10), (12, 7, 6), (13, 3, 9), (9, 8, 13), (20, 19, 15, 14), (18, 21, 16, 17), (68, 20, 14, 66), (64, 8, 20, 68), (11, 10, 21, 18), (8, 9, 19, 20), (65, 11, 18, 69), (25, 24, 28, 29), (67, 17, 25, 71), (14, 15, 23, 22), (17, 16, 24, 25), (72, 73, 29, 28), (70, 22, 26, 72), (71, 25, 29, 73), (22, 23, 27, 26), (74, 31, 34, 75), (63, 4, 31, 74), (3, 1, 48, 49), (4, 5, 35, 31), (33, 32, 36, 37), (33, 30, 32), (31, 35, 34), (39, 43, 42), (43, 39, 57, 59), (34, 35, 39, 38), (75, 34, 38, 76), (77, 42, 46, 78), (76, 38, 42), (37, 36, 40), (79, 47, 61, 86), (78, 79, 45, 44), (41, 40, 44, 45), (7, 11, 53, 51), (42, 43, 47, 46), (80, 51, 53, 82), (80, 49, 48, 81), (81, 48, 54, 83), (83, 54, 56, 84), (84, 56, 58, 85), (85, 58, 60, 86), (1, 33, 54, 48), (39, 35, 55, 57), (35, 5, 50, 55), (41, 45, 60, 58), (37, 41, 58, 56), (47, 43, 59, 61), (9, 52, 82), (5, 7, 51, 50), (11, 65, 82), (59, 85, 86, 61), (57, 84, 85, 59), (55, 83, 84, 57), (50, 81, 83, 55), (51, 80, 81, 50), (49, 80, 82, 52), (46, 47, 79, 78), (45, 79, 86, 60), (76, 77, 40), (40, 77, 78, 44), (32, 75, 76, 36), (0, 63, 74, 30), (30, 74, 75, 32), (23, 71, 73, 27), (24, 70, 72, 28), (26, 27, 73, 72), (15, 67, 71, 23), (9, 65, 69, 19), (10, 64, 68, 21), (21, 68, 66, 16), (16, 66, 70, 24), (6, 62, 87, 12), (19, 69, 67, 15), (2, 62, 63, 0), (65, 9, 82), (53, 11, 82), (12, 87, 64, 10), (87, 13, 8, 64), (88, 90, 91, 89), (94, 92, 93, 95), (110, 99, 97, 111), (95, 93, 89, 91), (99, 103, 101, 97), (109, 98, 99, 110), (111, 97, 96, 108), (108, 96, 98, 109), (114, 104, 106, 115), (98, 102, 103, 99), (96, 100, 102, 98), (97, 101, 100, 96), (92, 109, 110, 93), (113, 105, 104, 114), (112, 107, 105, 113), (115, 106, 107, 112), (89, 111, 108, 88), (88, 108, 109, 92), (100, 114, 115, 102), (101, 113, 114, 100), (93, 110, 111, 89), (103, 112, 113, 101), (102, 115, 112, 103), (122, 116, 118, 123), (121, 117, 116, 122), (120, 119, 117, 121), (123, 118, 119, 120), (118, 116, 124, 126), (116, 117, 125, 124), (117, 119, 127, 125), (119, 118, 126, 127), (126, 124, 128, 129), (125, 128, 124), (126, 129, 127), (123, 120, 130, 133), (121, 122, 132, 131), (120, 121, 131, 130), (122, 123, 133, 132), (133, 130, 134, 137), (131, 132, 136, 135), (130, 131, 135, 134), (132, 133, 137, 136), (137, 134, 135, 136), (36, 76, 40), (77, 76, 42), (38, 39, 42), (41, 37, 40), (138, 140, 141, 139), (145, 144, 142, 143), (148, 147, 149, 146), (152, 150, 153, 151), (154, 155, 157, 156), (158, 160, 161, 159), (162, 164, 165, 163), (166, 167, 169, 168)])
me_cube_005.polygons.foreach_set('use_smooth', [1, 1, 1, 1, 1, 1, 1, 1, 1, 1, 1, 1, 1, 1, 1, 1, 1, 1, 1, 1, 1, 1, 1, 1, 1, 1, 1, 1, 1, 1, 1, 1, 1, 1, 1, 1, 1, 1, 1, 1, 1, 1, 1, 1, 1, 1, 1, 1, 1, 1, 1, 1, 1, 1, 1, 1, 1, 1, 1, 1, 1, 1, 1, 1, 1, 1, 1, 1, 1, 1, 1, 1, 1, 1, 1, 1, 1, 1, 1, 1, 1, 1, 1, 1, 1, 1, 1, 1, 1, 1, 1, 1, 1, 1, 1, 1, 1, 1, 1, 1, 1, 1, 1, 1, 1, 1, 1, 1, 1, 1, 1, 1, 1, 1, 1, 1, 1, 1, 1, 1, 1, 1, 1, 1, 1, 1, 1, 1, 1, 1, 1, 1, 1, 1, 1, 1, 1, 1, 1, 0, 0, 0, 0, 0, 0, 0, 0])
me_cube_005.polygons.foreach_set('material_index', [0, 0, 0, 0, 0, 0, 0, 0, 0, 0, 0, 0, 0, 0, 0, 0, 0, 0, 0, 0, 0, 0, 0, 0, 0, 0, 0, 0, 0, 0, 0, 0, 0, 0, 0, 0, 0, 0, 0, 0, 0, 0, 0, 0, 0, 0, 0, 0, 0, 0, 0, 0, 0, 0, 0, 0, 0, 0, 0, 0, 0, 0, 0, 0, 0, 0, 0, 0, 0, 0, 0, 0, 0, 0, 0, 0, 0, 0, 0, 0, 0, 0, 0, 0, 0, 0, 0, 0, 0, 0, 0, 0, 0, 0, 0, 0, 0, 0, 0, 0, 0, 0, 0, 0, 0, 0, 0, 0, 0, 0, 0, 0, 0, 0, 0, 0, 0, 0, 0, 0, 0, 0, 0, 0, 0, 0, 0, 0, 0, 0, 0, 0, 0, 0, 0, 0, 0, 0, 0, 1, 1, 1, 1, 1, 1, 2, 2])
_k = set([(0, 2), (0, 30), (2, 13), (4, 6), (4, 31), (6, 12), (8, 13), (9, 65), (10, 12), (11, 65), (26, 27), (26, 72), (27, 73), (28, 29), (28, 72), (29, 73), (30, 32), (31, 34), (32, 36), (34, 38), (44, 45), (44, 78), (45, 60), (46, 47), (46, 78), (47, 61), (60, 86), (61, 86), (66, 70), (70, 72), (88, 89), (88, 108), (89, 91), (89, 111), (92, 109), (93, 95), (93, 110), (96, 100), (96, 108), (97, 101), (97, 111), (98, 102), (98, 109), (99, 103), (99, 110), (100, 114), (101, 113), (102, 115), (103, 112), (104, 114), (105, 113), (106, 115), (107, 112), (116, 122), (116, 124), (118, 123), (118, 126), (122, 132), (123, 133), (124, 128), (126, 129), (132, 136), (133, 137)])
me_cube_005.attributes.new('sharp_edge', 'BOOLEAN', 'EDGE').data.foreach_set('value', [ (min(e.vertices), max(e.vertices)) in _k for e in me_cube_005.edges])
_uv = me_cube_005.uv_layers.new(name='UVMap')
_uv.uv.foreach_set('vector', [0.2449, 0.05073, 0.2456, 0.1281, 0.12, 0.1292, 0.1192, 0.05185, 0.03259, 0.1285, 0.12, 0.1292, 0.1201, 0.1461, 0.04006, 0.1454, 0.8808, 0.05159, 0.8799, 0.1289, 0.7543, 0.1279, 0.7549, 0.05045, 0.2456, 0.1281, 0.2449, 0.05073, 0.3815, 0.04955, 0.3941, 0.1268, 0.1696, 0.9201, 0.1696, 0.8989, 0.2954, 0.8989, 0.2954, 0.9201, 0.3941, 0.1268, 0.4464, 0.1264, 0.4464, 0.1435, 0.3942, 0.1439, 0.08654, 0.3956, 0.081, 0.3732, 0.1388, 0.3611, 0.1394, 0.3825, 0.1192, 0.05185, 0.12, 0.1292, 0.06923, 0.05217, 0.8799, 0.1289, 0.9307, 0.05192, 0.9674, 0.1283, 0.1696, 0.9201, 0.1696, 0.9413, 0.1197, 0.9413, 0.1195, 0.9201, 0.8536, 0.2538, 0.8559, 0.2761, 0.8131, 0.2854, 0.8183, 0.2604, 0.9674, 0.1283, 0.9307, 0.05192, 0.9695, 0.0493, 0.9307, 0.05192, 0.8799, 0.1289, 0.8808, 0.05159, 0.06923, 0.05217, 0.12, 0.1292, 0.03259, 0.1285, 0.03259, 0.1285, 0.03045, 0.04955, 0.06923, 0.05217, 0.9243, 0.3308, 0.9191, 0.3767, 0.8613, 0.3646, 0.8559, 0.2761, 0.081, 0.3732, 0.07579, 0.3273, 0.1442, 0.2726, 0.1388, 0.3611, 0.9295, 0.3062, 0.9243, 0.3308, 0.8559, 0.2761, 0.8611, 0.2534, 0.9851, 0.3226, 0.9927, 0.3452, 0.9243, 0.3308, 0.9295, 0.3062, 0.0001426, 0.419, 0.007361, 0.3417, 0.07579, 0.3273, 0.081, 0.3732, 0.9927, 0.3452, 1.0, 0.4225, 0.9191, 0.3767, 0.9243, 0.3308, 0.01915, 0.4333, 0.0001426, 0.419, 0.081, 0.3732, 0.08654, 0.3956, 0.2027, 0.3693, 0.187, 0.2819, 0.4805, 0.2136, 0.4721, 0.3708, 0.1394, 0.3825, 0.1388, 0.3611, 0.2027, 0.3693, 0.2044, 0.3896, 0.8559, 0.2761, 0.8613, 0.3646, 0.7974, 0.3728, 0.8131, 0.2854, 0.1388, 0.3611, 0.1442, 0.2726, 0.187, 0.2819, 0.2027, 0.3693, 0.09927, 0.6294, 0.09928, 0.8167, 0.07807, 0.8068, 0.07807, 0.6432, 0.8183, 0.2604, 0.8131, 0.2854, 0.5196, 0.2171, 0.521, 0.192, 0.204, 0.3893, 0.2027, 0.3693, 0.4721, 0.3708, 0.4709, 0.3938, 0.8131, 0.2854, 0.7974, 0.3728, 0.528, 0.3743, 0.5196, 0.2171, 0.432, 0.9201, 0.432, 0.8989, 0.4711, 0.8989, 0.4711, 0.9201, 0.2954, 0.9201, 0.2954, 0.8989, 0.432, 0.8989, 0.432, 0.9201, 0.12, 0.1292, 0.2456, 0.1281, 0.2457, 0.1451, 0.1201, 0.1461, 0.7549, 0.05045, 0.7543, 0.1279, 0.6058, 0.1266, 0.6183, 0.0493, 0.3941, 0.1268, 0.3937, 0.08673, 0.4457, 0.08607, 0.4464, 0.1264, 0.3941, 0.1268, 0.3815, 0.04955, 0.3937, 0.08673, 0.6183, 0.0493, 0.6058, 0.1266, 0.6061, 0.08648, 0.5536, 0.1262, 0.5187, 0.1263, 0.5186, 0.1074, 0.5187, 0.1263, 0.5536, 0.1262, 0.5536, 0.1433, 0.5188, 0.1433, 0.6061, 0.08648, 0.6058, 0.1266, 0.5536, 0.1262, 0.5542, 0.08596, 0.4711, 0.9201, 0.4711, 0.8989, 0.5231, 0.8989, 0.5231, 0.9201, 0.4699, 0.4604, 0.4699, 0.4777, 0.1258, 0.4777, 0.1292, 0.4604, 0.5414, 0.06914, 0.5542, 0.08596, 0.5186, 0.1074, 0.4464, 0.1264, 0.4457, 0.08607, 0.4814, 0.1075, 0.2189, 0.7769, 0.2382, 0.7768, 0.2354, 0.793, 0.219, 0.7987, 0.2188, 0.751, 0.2189, 0.7769, 0.1997, 0.777, 0.2021, 0.7578, 0.5311, 0.4966, 0.5311, 0.4777, 0.8752, 0.4777, 0.8823, 0.4966, 0.8799, 0.1289, 0.9674, 0.1283, 0.9599, 0.1452, 0.8798, 0.1459, 0.4699, 0.4777, 0.4699, 0.4966, 0.1187, 0.4966, 0.1258, 0.4777, 0.8797, 0.1622, 0.8798, 0.1459, 0.9599, 0.1452, 0.968, 0.1615, 0.1202, 0.1624, 0.1201, 0.1461, 0.2457, 0.1451, 0.2458, 0.1614, 0.2458, 0.1614, 0.2457, 0.1451, 0.3942, 0.1439, 0.3944, 0.1601, 0.3944, 0.1601, 0.3942, 0.1439, 0.4464, 0.1435, 0.4465, 0.1598, 0.4465, 0.1598, 0.4464, 0.1435, 0.4813, 0.1435, 0.4813, 0.1598, 0.5311, 0.5299, 0.5311, 0.5137, 0.8885, 0.5137, 0.8911, 0.5299, 0.2456, 0.1281, 0.3941, 0.1268, 0.3942, 0.1439, 0.2457, 0.1451, 0.5536, 0.1262, 0.6058, 0.1266, 0.6056, 0.1436, 0.5536, 0.1433, 0.6058, 0.1266, 0.7543, 0.1279, 0.7541, 0.1449, 0.6056, 0.1436, 0.5311, 0.4966, 0.8823, 0.4966, 0.8885, 0.5137, 0.5311, 0.5137, 0.4464, 0.1264, 0.4813, 0.1265, 0.4813, 0.1435, 0.4464, 0.1435, 0.1187, 0.4966, 0.4699, 0.4966, 0.4699, 0.5137, 0.1125, 0.5137, 0.03259, 0.1285, 0.04006, 0.1454, 0.02801, 0.1589, 0.7543, 0.1279, 0.8799, 0.1289, 0.8798, 0.1459, 0.7541, 0.1449, 0.9674, 0.1283, 0.9882, 0.1402, 0.972, 0.1588, 0.4699, 0.5137, 0.4699, 0.5299, 0.1099, 0.5299, 0.1125, 0.5137, 0.5536, 0.1433, 0.5535, 0.1595, 0.5188, 0.1595, 0.5188, 0.1433, 0.6056, 0.1436, 0.6055, 0.1599, 0.5535, 0.1595, 0.5536, 0.1433, 0.7541, 0.1449, 0.754, 0.1612, 0.6055, 0.1599, 0.6056, 0.1436, 0.8798, 0.1459, 0.8797, 0.1622, 0.754, 0.1612, 0.7541, 0.1449, 0.1201, 0.1461, 0.1202, 0.1624, 0.03202, 0.1616, 0.04006, 0.1454, 0.2356, 0.7577, 0.2382, 0.7768, 0.2189, 0.7769, 0.2188, 0.751, 0.1997, 0.777, 0.2189, 0.7769, 0.219, 0.7987, 0.2026, 0.7932, 0.4584, 0.06916, 0.4882, 0.09166, 0.4814, 0.1075, 0.5311, 0.4777, 0.5311, 0.4604, 0.8719, 0.4604, 0.8752, 0.4777, 0.4711, 0.9413, 0.4711, 0.9201, 0.5231, 0.9201, 0.5231, 0.9413, 0.2954, 0.9413, 0.2954, 0.9201, 0.432, 0.9201, 0.432, 0.9413, 0.432, 0.9413, 0.432, 0.9201, 0.4711, 0.9201, 0.4711, 0.9413, 0.7974, 0.3728, 0.7961, 0.3928, 0.5292, 0.3973, 0.528, 0.3743, 0.187, 0.2819, 0.1818, 0.2569, 0.4791, 0.1885, 0.4805, 0.2136, 0.1205, 0.6432, 0.1205, 0.8068, 0.09928, 0.8167, 0.09927, 0.6294, 0.8613, 0.3646, 0.8607, 0.386, 0.7957, 0.3931, 0.7974, 0.3728, 1.0, 0.4225, 0.9809, 0.4368, 0.9136, 0.3991, 0.9191, 0.3767, 0.007361, 0.3417, 0.015, 0.3191, 0.07062, 0.3027, 0.07579, 0.3273, 0.07579, 0.3273, 0.07062, 0.3027, 0.139, 0.2499, 0.1442, 0.2726, 0.1442, 0.2726, 0.1465, 0.2503, 0.1818, 0.2569, 0.187, 0.2819, 0.1696, 0.8989, 0.1696, 0.9201, 0.1195, 0.9201, 0.1197, 0.8988, 0.9191, 0.3767, 0.9136, 0.3991, 0.8607, 0.386, 0.8613, 0.3646, 0.1696, 0.9413, 0.1696, 0.9201, 0.2954, 0.9201, 0.2954, 0.9413, 0.01177, 0.1404, 0.03259, 0.1285, 0.02801, 0.1589, 0.9599, 0.1452, 0.9674, 0.1283, 0.972, 0.1588, 0.1197, 0.8988, 0.1195, 0.9201, 0.06919, 0.9201, 0.08087, 0.8987, 0.1195, 0.9201, 0.1197, 0.9413, 0.08087, 0.9415, 0.06919, 0.9201, 0.266, 0.8414, 0.272, 0.8425, 0.2719, 0.8455, 0.2648, 0.8446, 0.272, 0.8616, 0.2657, 0.8626, 0.2644, 0.8594, 0.272, 0.8585, 0.2293, 0.8571, 0.2107, 0.8573, 0.2105, 0.8457, 0.2289, 0.8464, 0.272, 0.8585, 0.2644, 0.8594, 0.2648, 0.8446, 0.2719, 0.8455, 0.2107, 0.8573, 0.1401, 0.8571, 0.1396, 0.8455, 0.2105, 0.8457, 0.2293, 0.8601, 0.2121, 0.8609, 0.2107, 0.8573, 0.2293, 0.8571, 0.2289, 0.8464, 0.2105, 0.8457, 0.2119, 0.8421, 0.229, 0.8433, 0.1525, 0.7839, 0.1525, 0.7661, 0.1649, 0.7661, 0.1649, 0.7839, 0.1525, 0.6618, 0.1525, 0.6284, 0.1649, 0.6284, 0.1649, 0.6618, 0.2121, 0.8609, 0.1381, 0.8605, 0.1401, 0.8571, 0.2107, 0.8573, 0.1525, 0.7661, 0.1525, 0.6805, 0.1649, 0.6805, 0.1649, 0.7661, 0.2105, 0.8457, 0.1396, 0.8455, 0.1377, 0.842, 0.2119, 0.8421, 0.2657, 0.8626, 0.2293, 0.8601, 0.2293, 0.8571, 0.2644, 0.8594, 0.1156, 0.8437, 0.07404, 0.8412, 0.07461, 0.8365, 0.1156, 0.8393, 0.1159, 0.858, 0.0735, 0.8588, 0.07404, 0.8412, 0.1156, 0.8437, 0.1157, 0.8624, 0.07389, 0.8636, 0.0735, 0.8588, 0.1159, 0.858, 0.2648, 0.8446, 0.2289, 0.8464, 0.229, 0.8433, 0.266, 0.8414, 0.1525, 0.8195, 0.1525, 0.7839, 0.1649, 0.7839, 0.1649, 0.8195, 0.1525, 0.6805, 0.1525, 0.6618, 0.1649, 0.6618, 0.1649, 0.6805, 0.1396, 0.8455, 0.1156, 0.8437, 0.1156, 0.8393, 0.1377, 0.842, 0.2644, 0.8594, 0.2293, 0.8571, 0.2289, 0.8464, 0.2648, 0.8446, 0.1401, 0.8571, 0.1159, 0.858, 0.1156, 0.8437, 0.1396, 0.8455, 0.1381, 0.8605, 0.1157, 0.8624, 0.1159, 0.858, 0.1401, 0.8571, 0.2374, 0.6553, 0.2374, 0.6629, 0.2325, 0.6629, 0.2325, 0.6553, 0.2275, 0.6556, 0.2247, 0.6664, 0.2187, 0.6636, 0.2223, 0.6547, 0.2325, 0.6559, 0.2325, 0.6666, 0.2275, 0.6666, 0.2275, 0.6559, 0.2055, 0.6621, 0.2019, 0.6532, 0.2079, 0.6504, 0.2107, 0.6612, 0.2374, 0.6629, 0.2423, 0.6629, 0.2423, 0.6726, 0.2374, 0.6726, 0.2187, 0.6636, 0.2247, 0.6664, 0.2275, 0.682, 0.2107, 0.6694, 0.2275, 0.6666, 0.2325, 0.6666, 0.2325, 0.6823, 0.2275, 0.6823, 0.2079, 0.6504, 0.2019, 0.6532, 0.194, 0.6474, 0.2107, 0.6348, 0.2325, 0.6629, 0.2374, 0.6629, 0.2374, 0.677, 0.2325, 0.677, 0.2275, 0.682, 0.2127, 0.6835, 0.2107, 0.6694, 0.194, 0.6474, 0.1959, 0.6333, 0.2107, 0.6348, 0.2055, 0.6621, 0.2107, 0.6612, 0.2085, 0.6741, 0.2044, 0.6728, 0.2275, 0.6556, 0.2223, 0.6547, 0.2212, 0.644, 0.2253, 0.6427, 0.2325, 0.6559, 0.2275, 0.6559, 0.2275, 0.643, 0.2325, 0.643, 0.2374, 0.6553, 0.2325, 0.6553, 0.2325, 0.6447, 0.2374, 0.6447, 0.2044, 0.6728, 0.2085, 0.6741, 0.2001, 0.6835, 0.1974, 0.6827, 0.2253, 0.6427, 0.2212, 0.644, 0.2142, 0.6341, 0.2169, 0.6333, 0.2325, 0.643, 0.2275, 0.643, 0.2275, 0.6333, 0.2325, 0.6333, 0.2374, 0.6447, 0.2325, 0.6447, 0.2325, 0.6333, 0.2374, 0.6333, 0.2374, 0.6726, 0.2401, 0.6726, 0.2401, 0.6776, 0.2374, 0.6776, 0.4457, 0.08607, 0.4584, 0.06916, 0.4814, 0.1075, 0.5118, 0.09164, 0.5414, 0.06914, 0.5186, 0.1074, 0.5542, 0.08596, 0.5536, 0.1262, 0.5186, 0.1074, 0.4813, 0.1265, 0.4464, 0.1264, 0.4814, 0.1075, 0.9318, -0.004997, 0.06713, -0.004997, 0.06713, 0.3903, 0.9318, 0.3903, 0.9318, -0.004997, 0.9318, 0.3903, 0.06713, 0.3903, 0.06713, -0.004997, 0.9318, -0.004997, 0.06713, -0.004997, 0.06713, 0.3903, 0.9318, 0.3903, 0.9318, -0.004997, 0.9318, 0.3903, 0.06713, 0.3903, 0.06713, -0.004997, 0.3161, 0.7832, 0.6845, 0.7832, 0.6845, 0.4915, 0.3161, 0.4915, 0.3161, 0.7832, 0.3161, 0.4915, 0.6845, 0.4915, 0.6845, 0.7832, 0.02265, 0.9904, 0.02265, 0.01094, 0.9832, 0.01094, 0.9832, 0.9904, 0.02265, 0.9904, 0.9832, 0.9904, 0.9832, 0.01094, 0.02265, 0.01094])
me_cube_005.materials.append(mat_ppsh_001)
me_cube_005.materials.append(mat_ppsh_backsight_001)
me_cube_005.materials.append(mat_ppsh_frontsight_001)
me_cube_005.use_remesh_fix_poles = True
me_cube_005.use_remesh_preserve_attributes = False
me_cube_005.use_paint_bone_selection = False
me_cube_005.use_paint_mask = True
me_cube_005.update()
me_cube_005.normals_split_custom_set([tuple(v) for v in zip(*[iter([-1.0, 0.0, 0.0, -0.9997, -5.64e-06, -0.02522, -0.9997, 0.00101, -0.02237, -1.0, 0.0, 0.0, -0.9779, 0.1454, 0.1503, -0.9997, 0.00101, -0.02237, -0.7528, 0.005492, 0.6582, -0.758, 0.1023, 0.6442, 1.0, 0.0, 0.0, 0.9997, -0.0003688, -0.02237, 0.9997, 0.0, -0.02522, 1.0, 0.0, 0.0, -0.9997, -5.64e-06, -0.02522, -1.0, 0.0, 0.0, -1.0, -4.65e-08, 0.0, -0.9999, -5.273e-06, -0.01725, -2e-07, -0.005565, -1.0, 0.01008, -0.005557, -0.9999, 0.0, 0.0, -1.0, 0.0, 0.0, -1.0, -0.9999, -5.273e-06, -0.01725, -0.9998, -0.009871, 0.01745, -0.7535, -4.583e-07, 0.6575, -0.7535, 0.0, 0.6575, -1.748e-06, 0.4677, 0.8839, 0.9578, 0.1482, 0.2462, 0.9747, 0.02849, 0.2216, -1.027e-08, 0.06484, 0.9979, -1.0, 0.0, 0.0, -0.9997, 0.00101, -0.02237, -1.0, 1.552e-08, 0.0, 0.9997, -0.0003688, -0.02237, 1.0, 1.313e-08, 0.0, 0.9779, 0.1454, 0.1503, -2e-07, -0.005565, -1.0, -0.01008, -0.005557, -0.9999, -0.07451, -0.05997, -0.9954, -1.751e-06, -0.06059, -0.9982, -2.166e-05, -0.4698, -0.8828, -0.978, -0.08665, -0.1898, -0.9896, -0.04724, -0.1362, -0.6394, -0.211, -0.7393, 0.9779, 0.1454, 0.1503, 1.0, 1.313e-08, 0.0, 0.9468, -0.05458, -0.3172, 1.0, 1.313e-08, 0.0, 0.9997, -0.0003688, -0.02237, 1.0, 0.0, 0.0, -1.0, 1.552e-08, 0.0, -0.9997, 0.00101, -0.02237, -0.9779, 0.1454, 0.1503, -0.9779, 0.1454, 0.1503, -0.9468, -0.05458, -0.3172, -1.0, 1.552e-08, 0.0, -0.9608, -0.1378, -0.2406, -0.9578, 0.1482, 0.2462, -0.9747, 0.02849, 0.2216, -0.978, -0.08665, -0.1898, 0.9578, 0.1482, 0.2462, 0.9608, -0.1379, -0.2406, 0.978, -0.08667, -0.1898, 0.9747, 0.02849, 0.2216, 1.886e-08, -0.543, -0.8397, -0.9608, -0.1378, -0.2406, -0.978, -0.08665, -0.1898, -2.166e-05, -0.4698, -0.8828, -1.363e-06, -0.2206, -0.9754, -0.9468, -0.05458, -0.3172, -0.9608, -0.1378, -0.2406, 1.886e-08, -0.543, -0.8397, 0.9779, 0.1454, 0.1503, 0.9468, -0.05458, -0.3172, 0.9608, -0.1379, -0.2406, 0.9578, 0.1482, 0.2462, -0.9468, -0.05458, -0.3172, -0.9779, 0.1454, 0.1503, -0.9578, 0.1482, 0.2462, -0.9608, -0.1378, -0.2406, 4.849e-08, 0.57, 0.8217, 0.9779, 0.1454, 0.1503, 0.9578, 0.1482, 0.2462, -1.748e-06, 0.4677, 0.8839, 0.9892, -0.002574, 0.1469, 0.9896, -0.04724, -0.1362, 0.9891, -0.05834, -0.1353, 0.9906, -0.000951, 0.1371, -1.027e-08, 0.06484, 0.9979, 0.9747, 0.02849, 0.2216, 0.9892, -0.002574, 0.1469, -5.614e-06, 0.04122, 0.9992, -0.978, -0.08665, -0.1898, -0.9747, 0.02849, 0.2216, -0.9892, -0.002574, 0.1469, -0.9896, -0.04724, -0.1362, 0.9747, 0.02849, 0.2216, 0.978, -0.08667, -0.1898, 0.9896, -0.04724, -0.1362, 0.9892, -0.002574, 0.1469, 0.0, 0.9991, -0.04339, 0.0, 0.9991, -0.04339, 0.00397, 0.9991, -0.04339, 0.00397, 0.9991, -0.04339, -0.6394, -0.211, -0.7393, -0.9896, -0.04724, -0.1362, -0.9891, -0.05833, -0.1353, -0.6344, -0.2528, -0.7305, -5.614e-06, 0.04122, 0.9992, 0.9892, -0.002574, 0.1469, 0.9906, -0.000951, 0.1371, 0.0, 0.07935, 0.9968, -0.9896, -0.04724, -0.1362, -0.9892, -0.002574, 0.1469, -0.9906, -0.0009535, 0.1371, -0.9891, -0.05833, -0.1353, -1.793e-05, -0.2436, -0.9699, 3.289e-08, -0.2436, -0.9699, 8.989e-09, -0.5045, -0.8634, 0.0, -0.5045, -0.8634, 0.0, 0.0, -1.0, 0.0, 0.0, -1.0, 3.289e-08, -0.2436, -0.9699, -1.793e-05, -0.2436, -0.9699, -0.9997, 0.00101, -0.02237, -0.9997, -5.64e-06, -0.02522, -0.7535, -4.583e-07, 0.6575, -0.7528, 0.005492, 0.6582, 1.0, 0.0, 0.0, 0.9997, 0.0, -0.02522, 0.9999, -0.0002223, -0.01725, 1.0, -4.65e-08, 0.0, -0.9999, -5.273e-06, -0.01725, -1.0, -3.612e-07, 0.0, -0.8599, -0.09385, -0.5017, -0.9998, -0.009871, 0.01745, -0.9999, -5.273e-06, -0.01725, -1.0, -4.65e-08, 0.0, -1.0, -3.612e-07, 0.0, 1.0, -4.65e-08, 0.0, 0.9999, -0.0002223, -0.01725, 1.0, -3.612e-07, 0.0, 0.9998, -0.009509, 0.01747, 0.9998, -0.008786, 0.01555, 0.7991, -0.02222, -0.6008, 0.9998, -0.008786, 0.01555, 0.9998, -0.009509, 0.01747, 0.7535, 4.583e-07, 0.6575, 0.7519, 0.0, 0.6592, 1.0, -3.612e-07, 0.0, 0.9999, -0.0002223, -0.01725, 0.9998, -0.009509, 0.01747, 0.8599, -0.09385, -0.5017, 0.0, -0.5045, -0.8634, 8.989e-09, -0.5045, -0.8634, 0.8599, -0.09385, -0.5017, 0.0, -0.1723, -0.985, -0.005707, -0.06142, -0.9981, 0.7991, -0.02222, -0.6008, 0.8067, -1.215e-05, -0.591, 0.0, 0.0, -1.0, 0.0, -0.1723, -0.985, 0.8599, -0.09385, -0.5017, 0.7991, -0.02222, -0.6008, -0.9998, -0.009871, 0.01745, -0.8599, -0.09385, -0.5017, -0.7991, -0.02222, -0.6008, 0.0, -0.935, -0.3548, -0.00531, -0.935, -0.3547, 0.01034, -0.9338, -0.3576, 0.0, -0.9339, -0.3576, 0.0, -0.936, -0.3519, 0.0, -0.935, -0.3548, 0.00531, -0.935, -0.3547, 0.02047, -0.9358, -0.3518, -0.9998, -0.008823, 0.01552, -0.7991, -0.02222, -0.6008, -0.8067, -1.052e-05, -0.591, -0.9994, -0.003841, -0.03415, 0.9997, -0.0003688, -0.02237, 0.9779, 0.1454, 0.1503, 0.747, 0.1016, 0.657, 0.7528, 0.005511, 0.6582, 0.7991, -0.02222, -0.6008, 0.9998, -0.008786, 0.01555, 0.9994, -0.003842, -0.03415, 0.8067, -1.215e-05, -0.591, -2.759e-06, 0.008559, 1.0, 0.7528, 0.005511, 0.6582, 0.747, 0.1016, 0.657, 0.0, 0.2778, 0.9606, -2.759e-06, 0.008559, 1.0, -0.7528, 0.005492, 0.6582, -0.7535, -4.583e-07, 0.6575, -4.968e-09, 0.0, 1.0, -4.968e-09, 0.0, 1.0, -0.7535, -4.583e-07, 0.6575, -0.7535, 0.0, 0.6575, 0.0, 0.0, 1.0, 0.0, 0.0, 1.0, -0.7535, 0.0, 0.6575, -0.7535, -4.583e-07, 0.6575, 4.968e-09, 0.0, 1.0, 4.968e-09, 0.0, 1.0, -0.7535, -4.583e-07, 0.6575, -0.7519, 2.068e-06, 0.6592, 0.0, 0.0, 1.0, 0.0, 0.0, 1.0, -0.7519, 2.068e-06, 0.6592, -0.7346, 0.002747, 0.6785, 0.0, 0.0, 1.0, -0.9997, -5.64e-06, -0.02522, -0.9999, -5.273e-06, -0.01725, -0.7535, 0.0, 0.6575, -0.7535, -4.583e-07, 0.6575, 0.9998, -0.009509, 0.01747, 0.9999, -0.0002223, -0.01725, 0.7535, 4.583e-07, 0.6575, 0.7535, 4.583e-07, 0.6575, 0.9999, -0.0002223, -0.01725, 0.9997, 0.0, -0.02522, 0.7535, 4.583e-07, 0.6575, 0.7535, 4.583e-07, 0.6575, -0.9998, -0.008823, 0.01552, -0.9994, -0.003841, -0.03415, -0.7346, 0.002747, 0.6785, -0.7519, 2.068e-06, 0.6592, -0.9998, -0.009871, 0.01745, -0.9998, -0.008823, 0.01552, -0.7519, 2.068e-06, 0.6592, -0.7535, -4.583e-07, 0.6575, 0.9994, -0.003842, -0.03415, 0.9998, -0.008786, 0.01555, 0.7519, 0.0, 0.6592, 0.7346, 0.002751, 0.6785, -0.9779, 0.1454, 0.1503, -0.758, 0.1023, 0.6442, 0.0, 0.2778, 0.9606, 0.9997, 0.0, -0.02522, 0.9997, -0.0003688, -0.02237, 0.7528, 0.005511, 0.6582, 0.7535, 4.583e-07, 0.6575, 0.9779, 0.1454, 0.1503, 2.41e-08, 0.9059, 0.4234, 0.0, 0.2778, 0.9606, 0.7519, 0.0, 0.6592, 0.0, 0.0, 1.0, 0.0, 0.0, 1.0, 0.7346, 0.002751, 0.6785, 0.7535, 4.583e-07, 0.6575, 4.968e-09, 0.0, 1.0, 0.0, 0.0, 1.0, 0.7519, 0.0, 0.6592, 0.7535, 4.583e-07, 0.6575, 0.0, 0.0, 1.0, 4.968e-09, 0.0, 1.0, 0.7535, 4.583e-07, 0.6575, 0.7535, 4.583e-07, 0.6575, -4.968e-09, 0.0, 1.0, 0.0, 0.0, 1.0, 0.7535, 4.583e-07, 0.6575, 0.7528, 0.005511, 0.6582, -2.759e-06, 0.008559, 1.0, -4.968e-09, 0.0, 1.0, 0.7535, 4.583e-07, 0.6575, -0.7528, 0.005492, 0.6582, -2.759e-06, 0.008559, 1.0, 0.0, 0.2778, 0.9606, -0.758, 0.1023, 0.6442, -0.02047, -0.9358, -0.3518, -0.00531, -0.935, -0.3547, 0.0, -0.935, -0.3548, 0.0, -0.936, -0.3519, 0.00531, -0.935, -0.3547, 0.0, -0.935, -0.3548, 0.0, -0.9339, -0.3576, -0.01034, -0.9338, -0.3576, 0.0, -0.1723, -0.985, -0.005707, -0.06142, -0.9981, -0.7991, -0.02222, -0.6008, -0.7991, -0.02222, -0.6008, -0.005707, -0.06142, -0.9981, 0.0, 0.0, -1.0, -0.8067, -1.052e-05, -0.591, 0.0, -0.5045, -0.8634, 0.0, -0.5045, -0.8634, 0.0, -0.1723, -0.985, -0.8599, -0.09385, -0.5017, 0.0, 0.0, -1.0, 0.0, 0.0, -1.0, -1.793e-05, -0.2436, -0.9699, 0.0, -0.2436, -0.9699, 0.0, -0.2436, -0.9699, -1.793e-05, -0.2436, -0.9699, 0.0, -0.5045, -0.8634, 0.0, -0.5045, -0.8634, -0.9892, -0.002574, 0.1469, -5.614e-06, 0.04122, 0.9992, 0.0, 0.07935, 0.9968, -0.9906, -0.0009535, 0.1371, 0.9896, -0.04724, -0.1362, 0.6394, -0.211, -0.7393, 0.6344, -0.2528, -0.7305, 0.9891, -0.05834, -0.1353, -0.00397, 0.9991, -0.04339, -0.00397, 0.9991, -0.04339, 0.0, 0.9991, -0.04339, 0.0, 0.9991, -0.04339, -0.9747, 0.02849, 0.2216, -1.027e-08, 0.06484, 0.9979, -5.614e-06, 0.04122, 0.9992, -0.9892, -0.002574, 0.1469, -0.9779, 0.1454, 0.1503, 4.849e-08, 0.57, 0.8217, -1.748e-06, 0.4677, 0.8839, -0.9578, 0.1482, 0.2462, 0.9468, -0.05458, -0.3172, -1.363e-06, -0.2206, -0.9754, 1.886e-08, -0.543, -0.8397, 0.9608, -0.1379, -0.2406, 0.9608, -0.1379, -0.2406, 1.886e-08, -0.543, -0.8397, -2.166e-05, -0.4698, -0.8828, 0.978, -0.08667, -0.1898, 0.978, -0.08667, -0.1898, -2.166e-05, -0.4698, -0.8828, 0.6394, -0.211, -0.7393, 0.9896, -0.04724, -0.1362, 0.01008, -0.005557, -0.9999, -2e-07, -0.005565, -1.0, -1.751e-06, -0.06059, -0.9982, 0.07451, -0.05997, -0.9954, -0.9578, 0.1482, 0.2462, -1.748e-06, 0.4677, 0.8839, -1.027e-08, 0.06484, 0.9979, -0.9747, 0.02849, 0.2216, -0.01008, -0.005557, -0.9999, -2e-07, -0.005565, -1.0, 0.0, 0.0, -1.0, 0.0, 0.0, -1.0, 2.41e-08, 0.9059, 0.4234, -0.9779, 0.1454, 0.1503, 0.0, 0.2778, 0.9606, 0.747, 0.1016, 0.657, 0.9779, 0.1454, 0.1503, 0.0, 0.2778, 0.9606, 0.07451, -0.05997, -0.9954, -1.751e-06, -0.06059, -0.9982, -1.363e-06, -0.2206, -0.9754, 0.9468, -0.05458, -0.3172, -1.751e-06, -0.06059, -0.9982, -0.07451, -0.05997, -0.9954, -0.9468, -0.05458, -0.3172, -1.363e-06, -0.2206, -0.9754, 1.0, 0.0, 0.0, 1.0, 0.0, 0.0, 1.0, 0.0, 0.0, 1.0, 0.0, 0.0, -1.0, 0.0, 0.0, -1.0, 5.973e-08, 0.0, -1.0, 9.005e-08, 0.0, -1.0, 0.0, 0.0, 3.323e-05, -0.8749, -0.4843, 0.0, -0.1234, -0.9924, 0.0001876, -0.1234, -0.9924, 0.0, -0.8749, -0.4843, 0.0, -0.8151, -0.5793, -5.044e-06, -0.958, -0.2868, 0.0, -0.958, -0.2868, 0.0, -0.8151, -0.5793, 0.0, -0.1234, -0.9924, -0.0002938, 0.1568, -0.9876, 0.0, 0.1568, -0.9876, 0.0001876, -0.1234, -0.9924, -1.0, 1.389e-07, 0.0, -1.0, 7.074e-08, 0.0, -1.0, 4.486e-08, 0.0, -1.0, 1.382e-07, 0.0, 1.0, 1.06e-07, 0.0, 1.0, 2.101e-08, 0.0, 1.0, 3.441e-08, 0.0, 1.0, 1.081e-07, 0.0, 0.0, 0.8865, 0.4628, 1.663e-08, 0.1105, 0.9939, 0.0, 0.1105, 0.9939, -1.12e-08, 0.8865, 0.4628, 3.261e-06, -0.9609, 0.2768, 0.0, -0.9976, 0.06972, 0.0, -0.9976, 0.06972, 0.0, -0.9609, 0.2768, -1.0, 7.074e-08, 0.0, -1.0, 7.681e-08, 0.0, -1.0, 3.791e-08, 0.0, -1.0, 4.486e-08, 0.0, 1.663e-08, 0.1105, 0.9939, 0.0, -0.1381, 0.9904, 0.0001165, -0.1381, 0.9904, 0.0, 0.1105, 0.9939, 1.0, 2.101e-08, 0.0, 1.0, 3.791e-08, 0.0, 1.0, 7.681e-08, 0.0, 1.0, 3.441e-08, 0.0, -1.0, 5.973e-08, 0.0, -1.0, 1.389e-07, 0.0, -1.0, 1.382e-07, 0.0, -1.0, 9.005e-08, 0.0, 1.0, 1.294e-07, 0.0, 1.0, 1.301e-07, 0.0, 1.0, 1.301e-07, 0.0, 1.0, 1.295e-07, 0.0, 0.0, 0.9463, -0.3233, 0.0, 0.9972, -0.07492, 0.0, 0.9972, -0.07492, 6.366e-09, 0.9463, -0.3233, -1.0, 1.295e-07, 0.0, -1.0, 1.301e-07, 0.0, -1.0, 1.301e-07, 0.0, -1.0, 1.294e-07, 0.0, 1.0, 1.523e-07, 0.0, 1.0, 1.06e-07, 0.0, 1.0, 1.081e-07, 0.0, 1.0, 1.523e-07, 0.0, 0.0, 0.9717, 0.236, 0.0, 0.8865, 0.4628, -1.12e-08, 0.8865, 0.4628, 0.0, 0.9717, 0.236, 0.0, -0.1381, 0.9904, 3.261e-06, -0.9609, 0.2768, 0.0, -0.9609, 0.2768, 0.0001165, -0.1381, 0.9904, 1.0, 3.791e-08, 0.0, 1.0, 1.294e-07, 0.0, 1.0, 1.295e-07, 0.0, 1.0, 7.681e-08, 0.0, -5.044e-06, -0.958, -0.2868, 3.323e-05, -0.8749, -0.4843, 0.0, -0.8749, -0.4843, 0.0, -0.958, -0.2868, -0.0002938, 0.1568, -0.9876, 0.0, 0.9463, -0.3233, 6.366e-09, 0.9463, -0.3233, 0.0, 0.1568, -0.9876, -1.0, 7.681e-08, 0.0, -1.0, 1.295e-07, 0.0, -1.0, 1.294e-07, 0.0, -1.0, 3.791e-08, 0.0, 0.04382, -0.9946, 0.09396, 0.0, -0.9103, -0.4139, 0.0, -0.9103, -0.4139, 0.0, -0.9987, 0.05032, 0.6567, 0.7317, -0.1825, 0.7601, 0.6376, -0.1257, 1.0, -7.518e-09, 0.0, 0.9988, -0.04852, 0.004573, -0.6657, 0.7395, -0.1003, -0.7601, 0.6376, -0.1257, 0.7601, 0.6376, -0.1257, 0.6567, 0.7317, -0.1825, -0.9988, -0.006979, 0.04823, -1.0, -1.504e-08, 0.0, -0.7601, 0.6376, -0.1257, -0.6657, 0.7395, -0.1003, 0.0, -0.9103, -0.4139, 0.0, -0.9103, -0.4139, 0.0, -0.9857, -0.1686, 0.0, -0.9857, -0.1686, 1.0, -7.518e-09, 0.0, 0.7601, 0.6376, -0.1257, 0.6883, 0.6635, -0.2933, 1.0, -8.26e-09, 0.0, 0.7601, 0.6376, -0.1257, -0.7601, 0.6376, -0.1257, -0.6883, 0.6635, -0.2933, 0.6883, 0.6635, -0.2933, -0.7601, 0.6376, -0.1257, -1.0, -1.504e-08, 0.0, -1.0, -1.652e-08, 0.0, -0.6883, 0.6635, -0.2933, 0.0, -0.9857, -0.1686, 0.0, -0.9857, -0.1686, 0.0, -0.932, 0.3624, 0.0, -0.932, 0.3624, 0.6883, 0.6635, -0.2933, 1.0, 0.0, 0.0, 1.0, -8.26e-09, 0.0, -1.0, -1.652e-08, 0.0, -1.0, 0.0, 0.0, -0.6883, 0.6635, -0.2933, -0.9988, -0.006979, 0.04823, -0.6657, 0.7395, -0.1003, -0.6807, 0.5612, -0.4709, -0.9988, 0.01589, 0.04607, 0.6567, 0.7317, -0.1825, 0.9988, -0.04852, 0.004573, 0.9988, -0.04045, 0.02719, 0.6438, 0.5656, -0.5155, -0.6657, 0.7395, -0.1003, 0.6567, 0.7317, -0.1825, 0.6438, 0.5656, -0.5155, -0.6807, 0.5612, -0.4709, 0.04382, -0.9946, 0.09396, 0.0, -0.9987, 0.05032, 0.0, -0.8532, 0.5215, 0.04336, -0.829, 0.5575, -0.9988, 0.01589, 0.04607, -0.6807, 0.5612, -0.4709, -0.6161, -0.00352, -0.7877, -0.5963, -0.8023, -0.02641, 0.6438, 0.5656, -0.5155, 0.9988, -0.04045, 0.02719, 0.5963, -0.8023, -0.02641, 0.5921, -0.002686, -0.8059, -0.6807, 0.5612, -0.4709, 0.6438, 0.5656, -0.5155, 0.5921, -0.002686, -0.8059, -0.6161, -0.00352, -0.7877, 0.04336, -0.829, 0.5575, 0.0, -0.8532, 0.5215, -0.5963, -0.8023, -0.02641, 0.5963, -0.8023, -0.02641, -0.5963, -0.8023, -0.02641, -0.6161, -0.00352, -0.7877, 0.5921, -0.002686, -0.8059, 0.5963, -0.8023, -0.02641, -0.8599, -0.09385, -0.5017, 0.0, -0.1723, -0.985, -0.7991, -0.02222, -0.6008, -0.005707, -0.06142, -0.9981, 0.0, -0.1723, -0.985, 0.7991, -0.02222, -0.6008, 0.8599, -0.09385, -0.5017, 0.9998, -0.009509, 0.01747, 0.7991, -0.02222, -0.6008, -0.9998, -0.008823, 0.01552, -0.9998, -0.009871, 0.01745, -0.7991, -0.02222, -0.6008, 1.0, -1.867e-07, -3.962e-07, 1.0, -1.867e-07, -3.962e-07, 1.0, -1.867e-07, -3.962e-07, 1.0, -1.867e-07, -3.962e-07, -1.0, 1.867e-07, 3.962e-07, -1.0, 1.867e-07, 3.962e-07, -1.0, 1.867e-07, 3.962e-07, -1.0, 1.867e-07, 3.962e-07, 1.0, 1.867e-07, 3.753e-07, 1.0, 1.867e-07, 3.753e-07, 1.0, 1.867e-07, 3.753e-07, 1.0, 1.867e-07, 3.753e-07, -1.0, -1.867e-07, -3.753e-07, -1.0, -1.867e-07, -3.753e-07, -1.0, -1.867e-07, -3.753e-07, -1.0, -1.867e-07, -3.753e-07, 0.0, 1.0, 0.0, 0.0, 1.0, 0.0, 0.0, 1.0, 0.0, 0.0, 1.0, 0.0, 0.0, -1.0, 0.0, 0.0, -1.0, 0.0, 0.0, -1.0, 0.0, 0.0, -1.0, 0.0, 0.0, -1.0, 0.0, 0.0, -1.0, 0.0, 0.0, -1.0, 0.0, 0.0, -1.0, 0.0, 0.0, 1.0, 0.0, 0.0, 1.0, 0.0, 0.0, 1.0, 0.0, 0.0, 1.0, 0.0])] * 3)])
me_cube_006 = bpy.data.meshes.new('Cube.006')
me_cube_006.from_pydata([(-0.04159, -0.005308, -0.003174), (-0.04159, -0.005308, 0.001528), (-0.04159, 0.006642, -0.003174), (-0.04159, 0.006642, 0.001528), (-0.01124, -0.005308, -0.003174), (-0.01124, -0.005308, 0.001528), (-0.01124, 0.006642, -0.003174), (-0.01124, 0.006642, 0.001528), (-0.01477, 0.006642, -0.003174), (-0.01477, 0.006642, 0.001528), (-0.01477, -0.005308, -0.003174), (-0.01477, -0.005308, 0.001528), (-0.03895, -0.002218, 0.00888), (-0.03895, 0.003552, 0.00888), (-0.02211, -0.002218, 0.00888), (-0.02211, 0.003552, 0.00888)], [], [(0, 1, 3, 2), (8, 9, 7, 6), (10, 11, 1, 0), (8, 6, 4, 10), (3, 1, 12, 13), (7, 9, 11, 5), (2, 8, 10, 0), (4, 5, 11, 10), (2, 3, 9, 8), (15, 13, 12, 14), (9, 3, 13, 15), (1, 11, 14, 12), (11, 9, 15, 14)])
me_cube_006.polygons.foreach_set('use_smooth', [True] * 13)
_k = set([(0, 1), (0, 2), (0, 10), (1, 12), (2, 3), (2, 8), (3, 13), (4, 6), (4, 10), (5, 11), (6, 8), (7, 9), (9, 15), (11, 14), (12, 13), (12, 14), (13, 15)])
me_cube_006.attributes.new('sharp_edge', 'BOOLEAN', 'EDGE').data.foreach_set('value', [ (min(e.vertices), max(e.vertices)) in _k for e in me_cube_006.edges])
_uv = me_cube_006.uv_layers.new(name='UVMap')
_uv.uv.foreach_set('vector', [0.2652, 0.7315, 0.2652, 0.7355, 0.2548, 0.7355, 0.2548, 0.7315, 0.2417, 0.7231, 0.2458, 0.7231, 0.2458, 0.7262, 0.2417, 0.7262, 0.2592, 0.733, 0.2633, 0.733, 0.2633, 0.7563, 0.2592, 0.7563, 0.2735, 0.7638, 0.2735, 0.7669, 0.2631, 0.7669, 0.2631, 0.7638, 0.2551, 0.7288, 0.2655, 0.7288, 0.2628, 0.7355, 0.2578, 0.7355, 0.2732, 0.7262, 0.2732, 0.7232, 0.2836, 0.7232, 0.2836, 0.7262, 0.2735, 0.7405, 0.2735, 0.7638, 0.2631, 0.7638, 0.2631, 0.7405, 0.2551, 0.6996, 0.2591, 0.6996, 0.2591, 0.7027, 0.2551, 0.7027, 0.2459, 0.7301, 0.2499, 0.7301, 0.2499, 0.7534, 0.2459, 0.7534, 0.2759, 0.7168, 0.2759, 0.7021, 0.2809, 0.7021, 0.2809, 0.7168, 0.2596, 0.7231, 0.2596, 0.6998, 0.2663, 0.7021, 0.2663, 0.7168, 0.2658, 0.6998, 0.2658, 0.7231, 0.2591, 0.7167, 0.2591, 0.7021, 0.2836, 0.7232, 0.2732, 0.7232, 0.2759, 0.7168, 0.2809, 0.7168])
me_cube_006.materials.append(mat_ppsh_001)
me_cube_006.materials.append(mat_ppsh_backsight_001)
me_cube_006.materials.append(mat_ppsh_frontsight_001)
me_cube_006.use_remesh_fix_poles = True
me_cube_006.use_remesh_preserve_attributes = False
me_cube_006.use_paint_bone_selection = False
me_cube_006.use_paint_mask = True
me_cube_006.update()
me_cube_006.normals_split_custom_set([tuple(v) for v in zip(*[iter([-0.912, 0.3082, 0.2708, -0.9608, 0.2752, 0.03363, -0.9271, -0.2714, 0.2584, -0.912, -0.1315, 0.3886, -7.731e-05, 0.9466, 0.3226, 0.04649, 0.9989, 0.009766, -0.303, 0.953, -1.451e-05, -0.303, 0.953, 0.0, 7.731e-05, -0.9466, 0.3226, -0.08442, -0.9942, 0.06684, 0.2991, -0.9381, 0.1748, 0.2708, -0.912, 0.3082, 7.731e-05, -0.3226, -0.9466, 0.0, -0.303, -0.953, -1.451e-05, 0.303, -0.953, -7.731e-05, 0.3226, -0.9466, -0.9271, -0.2714, 0.2584, -0.9608, 0.2752, 0.03363, -0.9867, 0.08428, 0.139, -0.9524, -0.1949, 0.2345, -1.451e-05, -0.303, 0.953, 0.3102, -0.05867, 0.9489, 0.3923, 0.04394, 0.9188, 0.0, 0.303, 0.953, 0.1315, -0.3886, -0.912, 7.731e-05, -0.3226, -0.9466, -7.731e-05, 0.3226, -0.9466, 0.3082, 0.2708, -0.912, -0.303, -0.953, 1.451e-05, -0.303, -0.953, 0.0, -0.08442, -0.9942, 0.06684, 7.731e-05, -0.9466, 0.3226, 0.3886, 0.912, 0.1315, 0.2131, 0.9762, -0.03962, 0.04649, 0.9989, 0.009766, -7.731e-05, 0.9466, 0.3226, 0.5092, -0.02409, 0.8603, 0.2034, -0.08285, 0.9756, 0.1279, 0.1786, 0.9756, 0.4509, 0.1004, 0.8869, 0.04649, 0.9989, 0.009766, 0.2131, 0.9762, -0.03962, 0.03187, 0.9836, 0.1777, -0.08771, 0.9305, 0.3557, 0.2991, -0.9381, 0.1748, -0.08442, -0.9942, 0.06684, -0.05099, -0.9482, 0.3135, 0.161, -0.9572, 0.2403, 0.3923, 0.04394, 0.9188, 0.3102, -0.05867, 0.9489, 0.5092, -0.02409, 0.8603, 0.4509, 0.1004, 0.8869])] * 3)])
arm_armature = bpy.data.armatures.new('Armature')  # bones are not reproduced

# ---- objects
ob_armature = bpy.data.objects.new('Armature', arm_armature)
ob_soldier_sr = bpy.data.objects.new('soldier_sr', me_cube_001)
ob_ppsh_magazine = bpy.data.objects.new('PPSH_Magazine', me_cylinder_002)
ob_ppsh = bpy.data.objects.new('PPSH', me_cube_005)
ob_shutter = bpy.data.objects.new('Shutter', me_cube_006)

# ---- transforms, parenting, visibility, modifiers, constraints
ob_armature.location = (0.0, 0.0, 0.0)
ob_armature.show_in_front = True
ob_soldier_sr.parent = ob_armature
ob_soldier_sr.location = (0.0, 0.0, 0.0)
_vg = ob_soldier_sr.vertex_groups.new(name='Root')
_vg = ob_soldier_sr.vertex_groups.new(name='Spine')
_vg.add([46, 47, 48, 49, 82, 102, 103, 104, 105, 106, 136, 137, 166, 186, 187, 188], 1.0, 'REPLACE')
_vg = ob_soldier_sr.vertex_groups.new(name='Spine2')
_vg.add([0, 2, 3, 4, 5, 13, 14, 15, 32, 33, 46, 47, 48, 49, 82, 83, 108, 110, 111, 117, 136, 137, 166, 167], 1.0, 'REPLACE')
_vg = ob_soldier_sr.vertex_groups.new(name='Head')
_vg.add([9, 10, 11, 12, 13, 14, 15, 16, 17, 18, 19, 20, 21, 22, 23, 24, 25, 26, 27, 50, 51, 52, 53, 54, 55, 56, 57, 58, 59, 60, 61, 62, 107, 113, 114, 115, 116, 117, 118, 119, 120, 121, 138, 139, 140, 141, 142, 143, 144, 145, 146, 147], 1.0, 'REPLACE')
_vg = ob_soldier_sr.vertex_groups.new(name='ArmL')
_vg.add([0, 1, 2, 4, 45, 83, 84, 85], 1.0, 'REPLACE')
_vg = ob_soldier_sr.vertex_groups.new(name='ElbowL')
_vg.add([45, 84, 85, 86, 87, 88, 89, 94], 1.0, 'REPLACE')
_vg = ob_soldier_sr.vertex_groups.new(name='HandL')
_vg.add([86, 87, 88, 89, 90, 91, 92, 93, 95, 96, 97, 98], 1.0, 'REPLACE')
_vg = ob_soldier_sr.vertex_groups.new(name='ArmR')
_vg.add([108, 109, 110, 111, 135, 167, 168, 169], 1.0, 'REPLACE')
_vg = ob_soldier_sr.vertex_groups.new(name='ElbowR')
_vg.add([135, 168, 169, 170, 171, 172, 173, 178], 1.0, 'REPLACE')
_vg = ob_soldier_sr.vertex_groups.new(name='HandR')
_vg.add([170, 171, 172, 173, 174, 175, 176, 177, 179, 180, 181, 182], 1.0, 'REPLACE')
_vg = ob_soldier_sr.vertex_groups.new(name='HipL')
for _i, _w in zip([6, 7, 8, 34, 35, 36, 39, 40, 63, 64, 68, 69, 72, 73, 76, 77, 79, 80, 81, 99, 100, 101, 102, 103, 104, 105, 106], [1.0, 1.0, 1.0, 1.0, 1.0, 1.0, 1.0, 1.0, 1.0, 1.0, 1.0, 1.0, 1.0, 1.0, 1.0, 1.0, 1.0, 1.0, 1.0, 1.0, 1.0, 1.0, 0.5, 0.5, 0.5, 0.5, 0.5]): _vg.add([_i], _w, 'REPLACE')
_vg = ob_soldier_sr.vertex_groups.new(name='KneeL')
_vg.add([28, 29, 37, 38, 65, 66, 70, 71, 78], 1.0, 'REPLACE')
_vg = ob_soldier_sr.vertex_groups.new(name='FootL')
_vg.add([28, 29, 30, 31, 41, 42, 43, 44, 65, 66, 67, 74, 75], 1.0, 'REPLACE')
_vg = ob_soldier_sr.vertex_groups.new(name='HipR')
for _i, _w in zip([6, 7, 34, 36, 77, 102, 103, 112, 126, 129, 130, 148, 149, 153, 154, 157, 158, 161, 163, 164, 165, 183, 184, 185, 186, 187, 188], [1.0, 1.0, 1.0, 1.0, 1.0, 0.5, 0.5, 1.0, 1.0, 1.0, 1.0, 1.0, 1.0, 1.0, 1.0, 1.0, 1.0, 1.0, 1.0, 1.0, 1.0, 1.0, 1.0, 1.0, 0.5, 0.5, 0.5]): _vg.add([_i], _w, 'REPLACE')
_vg = ob_soldier_sr.vertex_groups.new(name='KneeR')
_vg.add([122, 123, 127, 128, 150, 151, 155, 156, 162], 1.0, 'REPLACE')
_vg = ob_soldier_sr.vertex_groups.new(name='FootR')
_vg.add([122, 123, 124, 125, 131, 132, 133, 134, 150, 151, 152, 159, 160], 1.0, 'REPLACE')
_m = ob_soldier_sr.modifiers.new('Armature', 'ARMATURE')
_m.object = ob_armature
ob_ppsh_magazine.parent = ob_ppsh
ob_ppsh_magazine.location = (-8.394e-18, -0.2434, -0.0419)
ob_ppsh_magazine.rotation_euler = (-0.1029, -2.281e-17, 1.175e-18)
_m = ob_ppsh_magazine.modifiers.new('Auto Smooth', 'NODES')
_m.node_group = ng_auto_smooth
_gi = [s.identifier for s in ng_auto_smooth.interface.items_tree if s.item_type == 'SOCKET' and s.in_out == 'INPUT']
_m[_gi[1]] = 1.484  # Angle
ob_ppsh.parent = ob_armature
ob_ppsh.location = (0.0, 0.0, 0.0)
ob_shutter.parent = ob_ppsh
ob_shutter.location = (-1.098e-17, -0.1679, 0.04947)

# ---- collection membership
scene.collection.objects.link(ob_armature)
scene.collection.objects.link(ob_soldier_sr)
col_collection_002.objects.link(ob_ppsh_magazine)
col_collection_002.objects.link(ob_ppsh)
col_collection_002.objects.link(ob_shutter)

# ---- scene / render settings (as saved in the file)
scene.frame_start = 1; scene.frame_end = 48; scene.frame_set(43)
scene.render.engine = 'CYCLES'
scene.cycles.sampling_pattern = 'TABULATED_SOBOL'
scene.cycles.use_light_tree = False
scene.cycles.bake_type = 'AO'
scene.view_settings.view_transform = 'Filmic'
bpy.context.view_layer.update()

# ---- added for rendering (the .blend has no active camera and no usable light): camera, sun
cam_auto = bpy.data.cameras.new('AutoCamera')
cam_auto.lens = 50.0
cam_auto.sensor_width = 36.0
cam_auto.clip_end = 1000.0
ob_auto_camera = bpy.data.objects.new('AutoCamera', cam_auto)
scene.collection.objects.link(ob_auto_camera)
ob_auto_camera.location = (2.14796, -2.42294, 2.67926)
ob_auto_camera.rotation_euler = (1.09748, -7.21219e-08, 0.694738)
scene.camera = ob_auto_camera
light_auto_sun = bpy.data.lights.new('AutoSun', 'SUN')
light_auto_sun.energy = 3.0
light_auto_sun.angle = 0.0523599
ob_auto_sun = bpy.data.objects.new('AutoSun', light_auto_sun)
scene.collection.objects.link(ob_auto_sun)
ob_auto_sun.rotation_euler = (0.872665, 0.174533, 0.523599)
bpy.context.view_layer.update()
